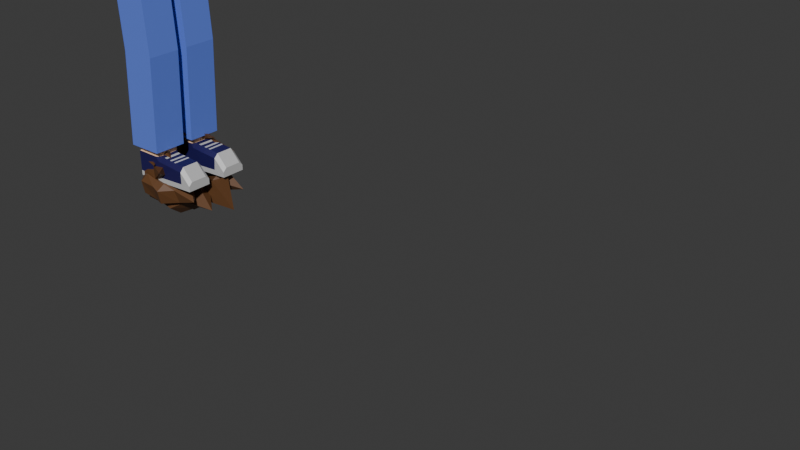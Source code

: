 # Source: MAN_animation_jump.blend  (saved by Blender 4.1.24; exported with 4.5.12 LTS)
import bpy
from mathutils import Matrix  # noqa: F401  (used for matrix-valued properties, if any)

bpy.ops.wm.read_factory_settings(use_empty=True)
scene = bpy.context.scene
scene.name = 'Scene'

# ---- collections
col_collection = bpy.data.collections.new('Collection'); scene.collection.children.link(col_collection)

# ---- images (referenced by path relative to the original .blend; pixels are not part of the script)
import os
ASSET_DIR = os.environ.get("B2B_ASSET_DIR", "")  # directory of the original .blend (textures are referenced by path, not embedded)
HERE = os.path.dirname(os.path.abspath(__file__))  # packed textures are extracted next to this script under _unpacked/

def load_image(name, relpath, width, height, colorspace="sRGB"):
    """Load a texture the original file referenced (path relative to the .blend, or extracted next to this script)."""
    p = next((c for c in (os.path.join(HERE, relpath), os.path.join(ASSET_DIR, relpath)) if relpath and os.path.exists(c)), "")
    if p:
        img = bpy.data.images.load(p, check_existing=True)
        img.name = name
    else:  # same state as the original file: an image datablock whose file is absent (Cycles renders it pink)
        img = bpy.data.images.new(name, width, height)
        img.source = "FILE"
        img.filepath = "//" + (relpath or name)
    img.colorspace_settings.name = colorspace
    return img
img_frame_3_png = load_image('Frame 3.png', 'textures/Frame 3.png', 1024, 1024, 'sRGB')

# ---- materials (node trees are filled in below, after node groups)
mat_material_001 = bpy.data.materials.new('Material.001')
mat_material_001.use_transparent_shadow = False
mat_material_002 = bpy.data.materials.new('Material.002')
mat_material_002.use_transparent_shadow = False
mat_material_003 = bpy.data.materials.new('Material.003')
mat_material_003.use_transparent_shadow = False
mat_material_004 = bpy.data.materials.new('Material.004')
mat_material_004.use_transparent_shadow = False
mat_material_005 = bpy.data.materials.new('Material.005')
mat_material_005.use_transparent_shadow = False
mat_material_006 = bpy.data.materials.new('Material.006')
mat_material_006.use_transparent_shadow = False
mat_material_011 = bpy.data.materials.new('Material.011')
mat_material_011.use_transparent_shadow = False

# ---- material node trees
mat_material_001.use_nodes = True; mat_material_001.node_tree.nodes.clear()
_N = mat_material_001.node_tree.nodes; _L = mat_material_001.node_tree.links
n0 = _N.new('ShaderNodeBsdfPrincipled'); n0.name = 'Principled BSDF'; n0.location = (10, 300)
n0.inputs[0].default_value = (0.8902, 0.619, 0.4024, 1.0)
n1 = _N.new('ShaderNodeOutputMaterial'); n1.name = 'Material Output'; n1.location = (300, 300)
_L.new(n0.outputs[0], n1.inputs[0])
n1.is_active_output = True
mat_material_002.use_nodes = True; mat_material_002.node_tree.nodes.clear()
_N = mat_material_002.node_tree.nodes; _L = mat_material_002.node_tree.links
n0 = _N.new('ShaderNodeBsdfPrincipled'); n0.name = 'Principled BSDF'; n0.location = (10, 300)
n0.inputs[0].default_value = (0.4291, 0.567, 0.6769, 1.0)
n1 = _N.new('ShaderNodeOutputMaterial'); n1.name = 'Material Output'; n1.location = (300, 300)
_L.new(n0.outputs[0], n1.inputs[0])
n1.is_active_output = True
mat_material_003.use_nodes = True; mat_material_003.node_tree.nodes.clear()
_N = mat_material_003.node_tree.nodes; _L = mat_material_003.node_tree.links
n0 = _N.new('ShaderNodeBsdfPrincipled'); n0.name = 'Principled BSDF'; n0.location = (10, 300)
n0.inputs[0].default_value = (0.1299, 0.2204, 0.8004, 1.0)
n1 = _N.new('ShaderNodeOutputMaterial'); n1.name = 'Material Output'; n1.location = (300, 300)
_L.new(n0.outputs[0], n1.inputs[0])
n1.is_active_output = True
mat_material_004.use_nodes = True; mat_material_004.node_tree.nodes.clear()
_N = mat_material_004.node_tree.nodes; _L = mat_material_004.node_tree.links
n0 = _N.new('ShaderNodeBsdfPrincipled'); n0.name = 'Principled BSDF'; n0.location = (10, 300)
n0.inputs[0].default_value = (0.01399, 0.01061, 0.09426, 1.0)
n1 = _N.new('ShaderNodeOutputMaterial'); n1.name = 'Material Output'; n1.location = (300, 300)
_L.new(n0.outputs[0], n1.inputs[0])
n1.is_active_output = True
mat_material_005.use_nodes = True; mat_material_005.node_tree.nodes.clear()
_N = mat_material_005.node_tree.nodes; _L = mat_material_005.node_tree.links
n0 = _N.new('ShaderNodeBsdfPrincipled'); n0.name = 'Principled BSDF'; n0.location = (10, 300)
n0.inputs[0].default_value = (0.5826, 0.5826, 0.5826, 1.0)
n1 = _N.new('ShaderNodeOutputMaterial'); n1.name = 'Material Output'; n1.location = (300, 300)
_L.new(n0.outputs[0], n1.inputs[0])
n1.is_active_output = True
mat_material_006.use_nodes = True; mat_material_006.node_tree.nodes.clear()
_N = mat_material_006.node_tree.nodes; _L = mat_material_006.node_tree.links
n0 = _N.new('ShaderNodeBsdfPrincipled'); n0.name = 'Principled BSDF'; n0.location = (10, 300)
n0.inputs[0].default_value = (0.1254, 0.05323, 0.01865, 1.0)
n1 = _N.new('ShaderNodeOutputMaterial'); n1.name = 'Material Output'; n1.location = (300, 300)
_L.new(n0.outputs[0], n1.inputs[0])
n1.is_active_output = True
mat_material_011.use_nodes = True; mat_material_011.node_tree.nodes.clear()
_N = mat_material_011.node_tree.nodes; _L = mat_material_011.node_tree.links
n0 = _N.new('ShaderNodeBsdfPrincipled'); n0.name = 'Principled BSDF'; n0.location = (10, 300)
n1 = _N.new('ShaderNodeOutputMaterial'); n1.name = 'Material Output'; n1.location = (300, 300)
n2 = _N.new('ShaderNodeTexImage'); n2.name = 'Image Texture'; n2.location = (-280, 275)
n2.image = img_frame_3_png
_L.new(n0.outputs[0], n1.inputs[0])
_L.new(n2.outputs[0], n0.inputs[0])
n1.is_active_output = True

# ---- world
world_world = bpy.data.worlds.new('World'); scene.world = world_world
world_world.use_nodes = True; world_world.node_tree.nodes.clear()
_N = world_world.node_tree.nodes; _L = world_world.node_tree.links
n0 = _N.new('ShaderNodeOutputWorld'); n0.name = 'World Output'; n0.location = (300, 300)
n1 = _N.new('ShaderNodeBackground'); n1.name = 'Background'; n1.location = (10, 300)
n1.inputs[0].default_value = (0.05088, 0.05088, 0.05088, 1.0)
_L.new(n1.outputs[0], n0.inputs[0])
n0.is_active_output = True
world_world.color = (0.05088, 0.05088, 0.05088)
world_world.use_sun_shadow = False
world_world.sun_shadow_jitter_overblur = 0.0

# ---- meshes
me_cube_002 = bpy.data.meshes.new('Cube.002')
me_cube_002.from_pydata([(-0.2144, 0.3958, -0.7635), (-0.1935, 0.3492, 0.496), (0.2144, 0.3958, -0.7635), (0.1948, 0.3492, 0.496), (-0.2144, 0.0, -0.7635), (-0.2144, 0.0, 0.5279), (0.2144, 0.0, -0.7635), (0.2144, 0.0, 0.4695), (-0.1935, 0.3492, 0.1211), (0.1948, 0.3492, 0.1211), (0.2144, 0.0, 0.1139), (-0.2144, 0.0, 0.1139), (-0.09152, 0.6578, 0.2401), (0.1326, 0.6578, 0.2401), (-0.09152, 0.5429, 0.06493), (0.1326, 0.5429, 0.06493), (-0.2117, 0.7589, 0.282), (0.2131, 0.7589, 0.282), (-0.2117, 0.5338, -0.06098), (0.2131, 0.5338, -0.06098), (-0.1238, 0.9413, 0.07544), (0.1238, 0.9413, 0.07544), (-0.1238, 0.8144, -0.118), (0.1238, 0.8144, -0.118), (-0.1002, 1.402, -0.2229), (0.1002, 1.402, -0.2229), (-0.1002, 1.3, -0.3796), (0.1002, 1.3, -0.3796), (-0.06416, 1.529, -0.3062), (0.06416, 1.529, -0.3062), (-0.06416, 1.427, -0.4628), (0.06416, 1.427, -0.4628), (-0.07226, 1.697, -0.3761), (0.07226, 1.697, -0.3761), (-0.07226, 1.565, -0.5761), (0.07226, 1.565, -0.5761), (-0.06173, 1.784, -0.4688), (0.06173, 1.784, -0.4688), (-0.06173, 1.685, -0.6195), (0.06173, 1.685, -0.6195), (-0.07249, 1.598, -0.196), (0.07249, 1.598, -0.196), (-0.04641, 1.689, -0.2563), (0.04641, 1.689, -0.2563), (0.1646, 0.3498, -0.6608), (-0.1646, 0.3498, -0.6608), (0.1646, 0.04597, -0.6608), (-0.1646, 0.04597, -0.6608), (0.2084, 0.3498, -1.33), (-0.1209, 0.3498, -1.33), (0.2084, 0.04597, -1.33), (-0.1209, 0.04597, -1.33), (0.1187, 0.3039, -2.211), (-0.1187, 0.3039, -2.211), (0.1187, 0.09185, -2.211), (-0.1187, 0.09185, -2.211), (-0.2144, 0.1461, 0.5279), (0.2144, 0.1461, -0.7635), (-0.2144, 0.1461, -0.7635), (0.2144, 0.1044, 0.4695), (0.2144, 0.1461, 0.1139), (-0.2144, 0.1461, 0.1139), (0.1646, 0.1581, -0.6608), (-0.1646, 0.1581, -0.6608), (0.2084, 0.1581, -1.33), (-0.1209, 0.1581, -1.33), (0.1187, 0.1581, -2.211), (-0.1187, 0.1581, -2.211), (0.09375, 0.1461, 0.6941), (0.1166, 0.1121, 1.268), (-0.06034, 0.1121, 1.271), (0.1166, 0.0, 1.268), (-0.06034, 0.0, 1.271), (0.01502, 0.0, 1.298), (0.005341, 0.264, 1.162), (-0.2041, 0.0, 1.191), (0.2472, 0.0, 1.172), (-0.1817, 0.1274, 1.18), (0.2706, 0.1461, 0.8946), (-0.2369, 0.1461, 0.9184), (0.2706, 0.0, 0.8946), (-0.2369, 0.0, 0.9184), (0.01502, 0.1799, 1.27), (-0.005602, 0.2806, 0.9091), (-0.008792, 0.2279, 0.7039), (0.2472, 0.1337, 1.172), (0.0, 0.1461, 0.5279), (-0.09375, 0.1461, 0.6941), (0.09375, 0.0, 0.5279), (-0.09375, 0.0, 0.5279), (-0.09375, 0.1461, 0.5279), (0.09375, 0.1461, 0.5279), (0.0, 0.1461, 0.6941), (-0.09375, 0.0, 0.6941), (0.09375, 0.0, 0.6941), (-0.1795, 0.0, 0.7343), (0.2674, 0.0, 0.6221), (-0.1795, 0.1461, 0.7343), (0.2674, 0.1461, 0.6602), (-0.2279, 0.3602, -0.2694), (0.2279, 0.3602, -0.2694), (0.2279, 0.0, -0.2694), (-0.2279, 0.0, -0.2694), (-0.2279, 0.1518, -0.2694), (0.2279, 0.1518, -0.2694), (0.1646, 0.1581, -2.211), (0.1646, 0.3498, -2.211), (-0.1646, 0.1581, -2.211), (-0.1646, 0.04597, -2.211), (0.1646, 0.04597, -2.211), (-0.1646, 0.3498, -2.211), (0.1187, 0.1581, -2.267), (-0.1187, 0.1581, -2.267), (0.1187, 0.3039, -2.267), (-0.1187, 0.09185, -2.267), (0.1187, 0.09185, -2.267), (-0.1187, 0.3039, -2.267), (0.1275, 0.1562, -2.267), (-0.1275, 0.1562, -2.267), (-0.1275, 0.08497, -2.267), (-0.1275, 0.3128, -2.267), (0.1275, 0.1562, -2.509), (-0.1275, 0.1562, -2.509), (0.1275, 0.3128, -2.509), (-0.1275, 0.08497, -2.509), (0.1275, 0.08497, -2.509), (-0.1275, 0.3128, -2.509), (0.5213, 0.08497, -2.489), (0.5213, 0.1562, -2.489), (0.5213, 0.3128, -2.489), (0.4173, 0.1562, -2.291), (0.5213, 0.1562, -2.404), (0.1275, 0.08497, -2.462), (0.1275, 0.3128, -2.462), (-0.1275, 0.08497, -2.462), (-0.1275, 0.3128, -2.462), (-0.1275, 0.1562, -2.462), (0.5213, 0.3128, -2.438), (0.5213, 0.08497, -2.438), (0.5213, 0.1562, -2.438), (0.4019, 0.08497, -2.446), (0.4174, 0.3128, -2.444), (0.1275, 0.2772, -2.267), (0.1275, 0.3128, -2.308), (0.09202, 0.3128, -2.267), (0.1188, 0.3039, -2.267), (0.1275, 0.08497, -2.307), (0.1275, 0.1205, -2.267), (0.1188, 0.09183, -2.267), (0.09202, 0.08497, -2.267), (0.5213, 0.1205, -2.404), (0.5213, 0.08497, -2.438), (0.4173, 0.1205, -2.291), (0.4133, 0.08497, -2.331), (0.4173, 0.3128, -2.332), (0.4173, 0.2772, -2.291), (0.5213, 0.3128, -2.438), (0.5213, 0.2772, -2.404), (0.3184, 0.1562, -2.283), (0.2977, 0.1562, -2.281), (0.2668, 0.1562, -2.279), (0.2422, 0.1562, -2.277), (0.2013, 0.1562, -2.274), (0.1701, 0.1562, -2.271), (0.1727, 0.2772, -2.271), (0.203, 0.2772, -2.274), (0.2424, 0.2772, -2.277), (0.2647, 0.2772, -2.279), (0.2954, 0.2772, -2.281), (0.3164, 0.2772, -2.283), (0.319, 0.1205, -2.283), (0.2984, 0.1205, -2.281), (0.2674, 0.1205, -2.279), (0.2421, 0.1205, -2.277), (0.2007, 0.1205, -2.273), (0.1693, 0.1205, -2.271), (-0.2144, -0.3958, -0.7635), (-0.1935, -0.3492, 0.496), (0.2144, -0.3958, -0.7635), (0.1948, -0.3492, 0.496), (-0.1935, -0.3492, 0.1211), (0.1948, -0.3492, 0.1211), (-0.09152, -0.6578, 0.2401), (0.1326, -0.6578, 0.2401), (-0.09152, -0.5429, 0.06493), (0.1326, -0.5429, 0.06493), (-0.2117, -0.7589, 0.282), (0.2131, -0.7589, 0.282), (-0.2117, -0.5338, -0.06098), (0.2131, -0.5338, -0.06098), (-0.1238, -0.9413, 0.07544), (0.1238, -0.9413, 0.07544), (-0.1238, -0.8144, -0.118), (0.1238, -0.8144, -0.118), (-0.1002, -1.402, -0.2229), (0.1002, -1.402, -0.2229), (-0.1002, -1.3, -0.3796), (0.1002, -1.3, -0.3796), (-0.06416, -1.529, -0.3062), (0.06416, -1.529, -0.3062), (-0.06416, -1.427, -0.4628), (0.06416, -1.427, -0.4628), (-0.07226, -1.697, -0.3761), (0.07226, -1.697, -0.3761), (-0.07226, -1.565, -0.5761), (0.07226, -1.565, -0.5761), (-0.06173, -1.784, -0.4688), (0.06173, -1.784, -0.4688), (-0.06173, -1.685, -0.6195), (0.06173, -1.685, -0.6195), (-0.07249, -1.598, -0.196), (0.07249, -1.598, -0.196), (-0.04641, -1.689, -0.2563), (0.04641, -1.689, -0.2563), (0.1646, -0.3498, -0.6608), (-0.1646, -0.3498, -0.6608), (0.1646, -0.04597, -0.6608), (-0.1646, -0.04597, -0.6608), (0.2084, -0.3498, -1.33), (-0.1209, -0.3498, -1.33), (0.2084, -0.04597, -1.33), (-0.1209, -0.04597, -1.33), (0.1187, -0.3039, -2.211), (-0.1187, -0.3039, -2.211), (0.1187, -0.09185, -2.211), (-0.1187, -0.09185, -2.211), (-0.2144, -0.1461, 0.5279), (0.2144, -0.1461, -0.7635), (-0.2144, -0.1461, -0.7635), (0.2144, -0.1044, 0.4695), (0.2144, -0.1461, 0.1139), (-0.2144, -0.1461, 0.1139), (0.1646, -0.1581, -0.6608), (-0.1646, -0.1581, -0.6608), (0.2084, -0.1581, -1.33), (-0.1209, -0.1581, -1.33), (0.1187, -0.1581, -2.211), (-0.1187, -0.1581, -2.211), (0.09375, -0.1461, 0.6941), (0.1166, -0.1121, 1.268), (-0.06034, -0.1121, 1.271), (0.005341, -0.264, 1.162), (-0.1817, -0.1274, 1.18), (0.2706, -0.1461, 0.8946), (-0.2369, -0.1461, 0.9184), (0.01502, -0.1799, 1.27), (-0.005602, -0.2806, 0.9091), (-0.008792, -0.2279, 0.7039), (0.2472, -0.1337, 1.172), (0.0, -0.1461, 0.5279), (-0.09375, -0.1461, 0.6941), (-0.09375, -0.1461, 0.5279), (0.09375, -0.1461, 0.5279), (0.0, -0.1461, 0.6941), (-0.1795, -0.1461, 0.7343), (0.2674, -0.1461, 0.6602), (-0.2279, -0.3602, -0.2694), (0.2279, -0.3602, -0.2694), (-0.2279, -0.1518, -0.2694), (0.2279, -0.1518, -0.2694), (0.1646, -0.1581, -2.211), (0.1646, -0.3498, -2.211), (-0.1646, -0.1581, -2.211), (-0.1646, -0.04597, -2.211), (0.1646, -0.04597, -2.211), (-0.1646, -0.3498, -2.211), (0.1187, -0.1581, -2.267), (-0.1187, -0.1581, -2.267), (0.1187, -0.3039, -2.267), (-0.1187, -0.09185, -2.267), (0.1187, -0.09185, -2.267), (-0.1187, -0.3039, -2.267), (0.1275, -0.1562, -2.267), (-0.1275, -0.1562, -2.267), (-0.1275, -0.08497, -2.267), (-0.1275, -0.3128, -2.267), (0.1275, -0.1562, -2.509), (-0.1275, -0.1562, -2.509), (0.1275, -0.3128, -2.509), (-0.1275, -0.08497, -2.509), (0.1275, -0.08497, -2.509), (-0.1275, -0.3128, -2.509), (0.5213, -0.08497, -2.489), (0.5213, -0.1562, -2.489), (0.5213, -0.3128, -2.489), (0.4173, -0.1562, -2.291), (0.5213, -0.1562, -2.404), (0.1275, -0.08497, -2.462), (0.1275, -0.3128, -2.462), (-0.1275, -0.08497, -2.462), (-0.1275, -0.3128, -2.462), (-0.1275, -0.1562, -2.462), (0.5213, -0.3128, -2.438), (0.5213, -0.08497, -2.438), (0.5213, -0.1562, -2.438), (0.4019, -0.08497, -2.446), (0.4174, -0.3128, -2.444), (0.1275, -0.2772, -2.267), (0.1275, -0.3128, -2.308), (0.09202, -0.3128, -2.267), (0.1188, -0.3039, -2.267), (0.1275, -0.08497, -2.307), (0.1275, -0.1205, -2.267), (0.1188, -0.09183, -2.267), (0.09202, -0.08497, -2.267), (0.5213, -0.1205, -2.404), (0.5213, -0.08497, -2.438), (0.4173, -0.1205, -2.291), (0.4133, -0.08497, -2.331), (0.4173, -0.3128, -2.332), (0.4173, -0.2772, -2.291), (0.5213, -0.3128, -2.438), (0.5213, -0.2772, -2.404), (0.3184, -0.1562, -2.283), (0.2977, -0.1562, -2.281), (0.2668, -0.1562, -2.279), (0.2422, -0.1562, -2.277), (0.2013, -0.1562, -2.274), (0.1701, -0.1562, -2.271), (0.1727, -0.2772, -2.271), (0.203, -0.2772, -2.274), (0.2424, -0.2772, -2.277), (0.2647, -0.2772, -2.279), (0.2954, -0.2772, -2.281), (0.3164, -0.2772, -2.283), (0.319, -0.1205, -2.283), (0.2984, -0.1205, -2.281), (0.2674, -0.1205, -2.279), (0.2421, -0.1205, -2.277), (0.2007, -0.1205, -2.273), (0.1693, -0.1205, -2.271)], [], [(61, 56, 1, 8), (3, 1, 56, 90, 86, 91, 59), (84, 97, 79, 83), (57, 6, 46, 62), (60, 59, 7, 10), (104, 60, 10, 101), (1, 3, 17, 16), (103, 61, 8, 99), (13, 15, 23, 21), (8, 1, 16, 18), (99, 8, 9, 100), (3, 9, 19, 17), (9, 8, 18, 19), (12, 14, 18, 16), (15, 13, 17, 19), (13, 12, 16, 17), (14, 15, 19, 18), (23, 22, 26, 27), (12, 13, 21, 20), (14, 12, 20, 22), (25, 27, 31, 29), (22, 20, 24, 26), (21, 23, 27, 25), (15, 14, 22, 23), (20, 21, 25, 24), (28, 29, 33, 32), (29, 28, 42, 43), (26, 24, 28, 30), (27, 26, 30, 31), (35, 34, 38, 39), (30, 28, 32, 34), (29, 31, 35, 33), (31, 30, 34, 35), (34, 32, 36, 38), (33, 35, 39, 37), (38, 36, 37, 39), (32, 33, 37, 36), (25, 29, 43, 41), (40, 41, 43, 42), (28, 24, 40, 42), (62, 46, 50, 64), (58, 0, 45, 63), (24, 25, 41, 40), (0, 2, 44, 45), (65, 49, 110, 107), (63, 45, 49, 65), (6, 4, 47, 46), (45, 44, 48, 49), (46, 47, 51, 50), (67, 53, 116, 112), (49, 48, 106, 110), (64, 50, 109, 105), (48, 64, 105, 106), (50, 51, 108, 109), (47, 63, 65, 51), (51, 65, 107, 108), (4, 58, 63, 47), (44, 62, 64, 48), (102, 11, 61, 103), (100, 9, 60, 104), (9, 3, 59, 60), (2, 57, 62, 44), (87, 93, 95, 97), (11, 5, 56, 61), (91, 86, 92, 68), (74, 77, 70, 82), (77, 75, 72, 70), (82, 73, 71, 69), (70, 72, 73, 82), (79, 81, 75, 77), (83, 79, 77, 74), (76, 85, 69, 71), (85, 74, 82, 69), (98, 84, 83, 78), (97, 95, 81, 79), (78, 83, 74, 85), (90, 56, 5, 89), (80, 78, 85, 76), (68, 92, 84, 98), (86, 90, 87, 92), (59, 91, 88, 7), (88, 91, 68, 94), (90, 89, 93, 87), (96, 98, 78, 80), (94, 68, 98, 96), (92, 87, 97, 84), (54, 55, 114, 115), (2, 100, 104, 57), (4, 102, 103, 58), (0, 99, 100, 2), (58, 103, 99, 0), (57, 104, 101, 6), (66, 52, 106, 105), (67, 55, 108, 107), (54, 66, 105, 109), (53, 67, 107, 110), (52, 53, 110, 106), (55, 54, 109, 108), (114, 112, 118, 119), (112, 116, 120, 118), (55, 67, 112, 114), (53, 52, 113, 116), (66, 54, 115, 111), (52, 66, 111, 113), (123, 133, 141, 137, 129), (113, 111, 117, 142, 145), (146, 149, 119, 134, 132), (120, 144, 143, 133, 135), (153, 140, 138, 151), (122, 121, 125, 124), (126, 123, 121, 122), (132, 134, 124, 125), (136, 135, 126, 122), (134, 136, 122, 124), (135, 133, 123, 126), (116, 113, 145, 144, 120), (146, 132, 140, 153), (125, 121, 128, 127), (121, 123, 129, 128), (137, 141, 154, 156), (156, 157, 131, 139, 137), (131, 150, 151, 138, 139), (111, 115, 148, 147, 117), (154, 141, 133, 143), (119, 118, 136, 134), (118, 120, 135, 136), (115, 114, 119, 149, 148), (131, 157, 155, 130), (138, 140, 132, 125, 127), (137, 139, 128, 129), (139, 138, 127, 128), (117, 147, 175, 163), (150, 131, 130, 152), (142, 143, 144, 145), (146, 147, 148, 149), (156, 154, 155, 157), (153, 151, 150, 152), (152, 170, 171, 172, 173, 174, 175, 147, 146, 153), (154, 143, 142, 164, 165, 166, 167, 168, 169, 155), (142, 117, 163, 164), (163, 175, 174, 162), (162, 174, 173, 161), (161, 173, 172, 160), (160, 172, 171, 159), (159, 171, 170, 158), (158, 170, 152, 130), (164, 163, 162, 165), (165, 162, 161, 166), (166, 161, 160, 167), (167, 160, 159, 168), (168, 159, 158, 169), (169, 158, 130, 155), (231, 180, 177, 226), (179, 229, 252, 249, 251, 226, 177), (247, 246, 244, 254), (227, 232, 216, 6), (230, 10, 7, 229), (259, 101, 10, 230), (177, 186, 187, 179), (258, 256, 180, 231), (183, 191, 193, 185), (180, 188, 186, 177), (256, 257, 181, 180), (179, 187, 189, 181), (181, 189, 188, 180), (182, 186, 188, 184), (185, 189, 187, 183), (183, 187, 186, 182), (184, 188, 189, 185), (193, 197, 196, 192), (182, 190, 191, 183), (184, 192, 190, 182), (195, 199, 201, 197), (192, 196, 194, 190), (191, 195, 197, 193), (185, 193, 192, 184), (190, 194, 195, 191), (198, 202, 203, 199), (199, 213, 212, 198), (196, 200, 198, 194), (197, 201, 200, 196), (205, 209, 208, 204), (200, 204, 202, 198), (199, 203, 205, 201), (201, 205, 204, 200), (204, 208, 206, 202), (203, 207, 209, 205), (208, 209, 207, 206), (202, 206, 207, 203), (195, 211, 213, 199), (210, 212, 213, 211), (198, 212, 210, 194), (232, 234, 220, 216), (228, 233, 215, 176), (194, 210, 211, 195), (176, 215, 214, 178), (235, 262, 265, 219), (233, 235, 219, 215), (6, 216, 217, 4), (215, 219, 218, 214), (216, 220, 221, 217), (237, 267, 271, 223), (219, 265, 261, 218), (234, 260, 264, 220), (218, 261, 260, 234), (220, 264, 263, 221), (217, 221, 235, 233), (221, 263, 262, 235), (4, 217, 233, 228), (214, 218, 234, 232), (102, 258, 231, 11), (257, 259, 230, 181), (181, 230, 229, 179), (178, 214, 232, 227), (250, 254, 95, 93), (11, 231, 226, 5), (252, 238, 253, 249), (241, 245, 240, 242), (242, 240, 72, 75), (245, 239, 71, 73), (240, 245, 73, 72), (244, 242, 75, 81), (246, 241, 242, 244), (76, 71, 239, 248), (248, 239, 245, 241), (255, 243, 246, 247), (254, 244, 81, 95), (243, 248, 241, 246), (251, 89, 5, 226), (80, 76, 248, 243), (238, 255, 247, 253), (249, 253, 250, 251), (229, 7, 88, 252), (88, 94, 238, 252), (251, 250, 93, 89), (96, 80, 243, 255), (94, 96, 255, 238), (253, 247, 254, 250), (224, 270, 269, 225), (178, 227, 259, 257), (4, 228, 258, 102), (176, 178, 257, 256), (228, 176, 256, 258), (227, 6, 101, 259), (236, 260, 261, 222), (237, 262, 263, 225), (224, 264, 260, 236), (223, 265, 262, 237), (222, 261, 265, 223), (225, 263, 264, 224), (269, 274, 273, 267), (267, 273, 275, 271), (225, 269, 267, 237), (223, 271, 268, 222), (236, 266, 270, 224), (222, 268, 266, 236), (278, 284, 292, 296, 288), (268, 300, 297, 272, 266), (301, 287, 289, 274, 304), (275, 290, 288, 298, 299), (308, 306, 293, 295), (277, 279, 280, 276), (281, 277, 276, 278), (287, 280, 279, 289), (291, 277, 281, 290), (289, 279, 277, 291), (290, 281, 278, 288), (271, 275, 299, 300, 268), (301, 308, 295, 287), (280, 282, 283, 276), (276, 283, 284, 278), (292, 311, 309, 296), (311, 292, 294, 286, 312), (286, 294, 293, 306, 305), (266, 272, 302, 303, 270), (309, 298, 288, 296), (274, 289, 291, 273), (273, 291, 290, 275), (270, 303, 304, 274, 269), (286, 285, 310, 312), (293, 282, 280, 287, 295), (292, 284, 283, 294), (294, 283, 282, 293), (272, 318, 330, 302), (305, 307, 285, 286), (297, 300, 299, 298), (301, 304, 303, 302), (311, 312, 310, 309), (308, 307, 305, 306), (307, 308, 301, 302, 330, 329, 328, 327, 326, 325), (309, 310, 324, 323, 322, 321, 320, 319, 297, 298), (297, 319, 318, 272), (318, 317, 329, 330), (317, 316, 328, 329), (316, 315, 327, 328), (315, 314, 326, 327), (314, 313, 325, 326), (313, 285, 307, 325), (319, 320, 317, 318), (320, 321, 316, 317), (321, 322, 315, 316), (322, 323, 314, 315), (323, 324, 313, 314), (324, 310, 285, 313)])
me_cube_002.polygons.foreach_set('material_index', [1, 1, 5, 1, 1, 1, 1, 1, 0, 1, 1, 1, 1, 1, 1, 1, 1, 0, 0, 0, 0, 0, 0, 0, 0, 0, 0, 0, 0, 0, 0, 0, 0, 0, 0, 0, 0, 0, 0, 0, 2, 1, 0, 1, 2, 2, 1, 2, 2, 0, 2, 2, 2, 2, 2, 2, 1, 2, 1, 1, 1, 1, 0, 1, 0, 5, 5, 5, 5, 5, 5, 0, 5, 0, 5, 6, 1, 6, 0, 0, 0, 0, 0, 0, 0, 0, 0, 1, 1, 1, 1, 1, 2, 2, 2, 2, 2, 2, 0, 0, 0, 0, 0, 0, 4, 0, 3, 3, 4, 4, 4, 4, 4, 4, 4, 0, 3, 4, 4, 4, 4, 4, 0, 3, 3, 3, 0, 4, 4, 4, 4, 3, 4, 3, 3, 4, 4, 3, 3, 3, 4, 3, 4, 3, 4, 3, 4, 3, 4, 3, 4, 3, 1, 1, 5, 1, 1, 1, 1, 1, 0, 1, 1, 1, 1, 1, 1, 1, 1, 0, 0, 0, 0, 0, 0, 0, 0, 0, 0, 0, 0, 0, 0, 0, 0, 0, 0, 0, 0, 0, 0, 0, 2, 1, 0, 1, 2, 2, 1, 2, 2, 0, 2, 2, 2, 2, 2, 2, 1, 2, 1, 1, 1, 1, 0, 1, 0, 5, 5, 5, 5, 5, 5, 0, 5, 0, 5, 6, 1, 6, 0, 0, 0, 0, 0, 0, 0, 0, 0, 1, 1, 1, 1, 1, 2, 2, 2, 2, 2, 2, 0, 0, 0, 0, 0, 0, 4, 0, 3, 3, 4, 4, 4, 4, 4, 4, 4, 0, 3, 4, 4, 4, 4, 4, 0, 3, 3, 3, 0, 4, 4, 4, 4, 3, 4, 3, 3, 4, 4, 3, 3, 3, 4, 3, 4, 3, 4, 3, 4, 3, 4, 3, 4, 3])
_uv = me_cube_002.uv_layers.new(name='UVMap')
_uv.uv.foreach_set('vector', [0.527, 0.1711, 0.625, 0.1711, 0.625, 0.25, 0.527, 0.25, 0.625, 0.5, 0.875, 0.5, 0.875, 0.5789, 0.8047, 0.5789, 0.75, 0.5789, 0.6953, 0.5789, 0.625, 0.5789, 0.75, 0.5789, 0.8047, 0.5789, 0.8047, 0.5789, 0.75, 0.5789, 0.375, 0.5789, 0.375, 0.625, 0.375, 0.625, 0.375, 0.5789, 0.527, 0.5789, 0.625, 0.5789, 0.625, 0.625, 0.527, 0.625, 0.451, 0.5789, 0.527, 0.5789, 0.527, 0.625, 0.451, 0.625, 0.875, 0.5, 0.625, 0.5, 0.625, 0.5, 0.875, 0.5, 0.451, 0.1711, 0.527, 0.1711, 0.527, 0.25, 0.451, 0.25, 0.601, 0.4409, 0.5509, 0.4409, 0.5509, 0.4409, 0.601, 0.4409, 0.527, 0.25, 0.625, 0.25, 0.625, 0.25, 0.527, 0.25, 0.451, 0.25, 0.527, 0.25, 0.527, 0.5, 0.451, 0.5, 0.625, 0.5, 0.527, 0.5, 0.527, 0.5, 0.625, 0.5, 0.527, 0.5, 0.527, 0.25, 0.527, 0.25, 0.527, 0.5, 0.601, 0.3091, 0.5509, 0.3091, 0.527, 0.25, 0.625, 0.25, 0.5509, 0.4409, 0.601, 0.4409, 0.625, 0.5, 0.527, 0.5, 0.601, 0.4409, 0.601, 0.3091, 0.625, 0.25, 0.625, 0.5, 0.5509, 0.3091, 0.5509, 0.4409, 0.527, 0.5, 0.527, 0.25, 0.5509, 0.4409, 0.5509, 0.3091, 0.5509, 0.3091, 0.5509, 0.4409, 0.601, 0.3091, 0.601, 0.4409, 0.601, 0.4409, 0.601, 0.3091, 0.5509, 0.3091, 0.601, 0.3091, 0.601, 0.3091, 0.5509, 0.3091, 0.601, 0.4409, 0.5509, 0.4409, 0.5509, 0.4409, 0.601, 0.4409, 0.5509, 0.3091, 0.601, 0.3091, 0.601, 0.3091, 0.5509, 0.3091, 0.601, 0.4409, 0.5509, 0.4409, 0.5509, 0.4409, 0.601, 0.4409, 0.5509, 0.4409, 0.5509, 0.3091, 0.5509, 0.3091, 0.5509, 0.4409, 0.601, 0.3091, 0.601, 0.4409, 0.601, 0.4409, 0.601, 0.3091, 0.601, 0.3091, 0.601, 0.4409, 0.601, 0.4409, 0.601, 0.3091, 0.601, 0.4409, 0.601, 0.3091, 0.601, 0.3091, 0.601, 0.4409, 0.5509, 0.3091, 0.601, 0.3091, 0.601, 0.3091, 0.5509, 0.3091, 0.5509, 0.4409, 0.5509, 0.3091, 0.5509, 0.3091, 0.5509, 0.4409, 0.5509, 0.4409, 0.5509, 0.3091, 0.5509, 0.3091, 0.5509, 0.4409, 0.5509, 0.3091, 0.601, 0.3091, 0.601, 0.3091, 0.5509, 0.3091, 0.601, 0.4409, 0.5509, 0.4409, 0.5509, 0.4409, 0.601, 0.4409, 0.5509, 0.4409, 0.5509, 0.3091, 0.5509, 0.3091, 0.5509, 0.4409, 0.5509, 0.3091, 0.601, 0.3091, 0.601, 0.3091, 0.5509, 0.3091, 0.601, 0.4409, 0.5509, 0.4409, 0.5509, 0.4409, 0.601, 0.4409, 0.5509, 0.3091, 0.601, 0.3091, 0.601, 0.4409, 0.5509, 0.4409, 0.601, 0.3091, 0.601, 0.4409, 0.601, 0.4409, 0.601, 0.3091, 0.601, 0.4409, 0.601, 0.4409, 0.601, 0.4409, 0.601, 0.4409, 0.601, 0.3091, 0.601, 0.4409, 0.601, 0.4409, 0.601, 0.3091, 0.601, 0.3091, 0.601, 0.3091, 0.601, 0.3091, 0.601, 0.3091, 0.375, 0.5789, 0.375, 0.625, 0.375, 0.625, 0.375, 0.5789, 0.375, 0.1711, 0.375, 0.25, 0.375, 0.25, 0.375, 0.1711, 0.601, 0.3091, 0.601, 0.4409, 0.601, 0.4409, 0.601, 0.3091, 0.375, 0.25, 0.375, 0.5, 0.375, 0.5, 0.375, 0.25, 0.375, 0.1711, 0.375, 0.25, 0.375, 0.25, 0.375, 0.1711, 0.375, 0.1711, 0.375, 0.25, 0.375, 0.25, 0.375, 0.1711, 0.0, 0.0, 0.0, 0.0, 0.0, 0.0, 0.0, 0.0, 0.375, 0.25, 0.375, 0.5, 0.375, 0.5, 0.375, 0.25, 0.0, 0.0, 0.0, 0.0, 0.0, 0.0, 0.0, 0.0, 0.1598, 0.5789, 0.1598, 0.5189, 0.1598, 0.5189, 0.1598, 0.5789, 0.375, 0.25, 0.375, 0.5, 0.375, 0.5, 0.375, 0.25, 0.375, 0.5789, 0.375, 0.625, 0.375, 0.625, 0.375, 0.5789, 0.375, 0.5, 0.375, 0.5789, 0.375, 0.5789, 0.375, 0.5, 0.0, 0.0, 0.0, 0.0, 0.0, 0.0, 0.0, 0.0, 0.375, 0.125, 0.375, 0.1711, 0.375, 0.1711, 0.375, 0.125, 0.375, 0.125, 0.375, 0.1711, 0.375, 0.1711, 0.375, 0.125, 0.375, 0.125, 0.375, 0.1711, 0.375, 0.1711, 0.375, 0.125, 0.375, 0.5, 0.375, 0.5789, 0.375, 0.5789, 0.375, 0.5, 0.451, 0.125, 0.527, 0.125, 0.527, 0.1711, 0.451, 0.1711, 0.451, 0.5, 0.527, 0.5, 0.527, 0.5789, 0.451, 0.5789, 0.527, 0.5, 0.625, 0.5, 0.625, 0.5789, 0.527, 0.5789, 0.375, 0.5, 0.375, 0.5789, 0.375, 0.5789, 0.375, 0.5, 0.8047, 0.5789, 0.8047, 0.625, 0.8047, 0.625, 0.8047, 0.5789, 0.527, 0.125, 0.625, 0.125, 0.625, 0.1711, 0.527, 0.1711, 0.6953, 0.5789, 0.75, 0.5789, 0.75, 0.5789, 0.6953, 0.5789, 0.75, 0.5789, 0.8047, 0.5789, 0.8047, 0.5789, 0.75, 0.5789, 0.8047, 0.5789, 0.8047, 0.625, 0.8047, 0.625, 0.8047, 0.5789, 0.75, 0.5789, 0.75, 0.625, 0.6953, 0.625, 0.6953, 0.5789, 0.8047, 0.5789, 0.8047, 0.625, 0.75, 0.625, 0.75, 0.5789, 0.8047, 0.5789, 0.8047, 0.625, 0.8047, 0.625, 0.8047, 0.5789, 0.75, 0.5789, 0.8047, 0.5789, 0.8047, 0.5789, 0.75, 0.5789, 0.6953, 0.625, 0.6953, 0.5789, 0.6953, 0.5789, 0.6953, 0.625, 0.6953, 0.5789, 0.75, 0.5789, 0.75, 0.5789, 0.6953, 0.5789, 0.6953, 0.5789, 0.75, 0.5789, 0.75, 0.5789, 0.6953, 0.5789, 0.8047, 0.5789, 0.8047, 0.625, 0.8047, 0.625, 0.8047, 0.5789, 1.62, 0.4478, 1.795, 0.3278, 1.763, 0.7794, 1.588, 0.8993, 0.8047, 0.5789, 0.875, 0.5789, 0.875, 0.625, 0.8047, 0.625, 0.2849, 0.4277, 0.5729, 0.4248, 0.5711, 0.9338, 0.2831, 0.9367, 0.6953, 0.5789, 0.75, 0.5789, 0.75, 0.5789, 0.6953, 0.5789, 0.75, 0.5789, 0.8047, 0.5789, 0.8047, 0.5789, 0.75, 0.5789, 0.625, 0.5789, 0.6953, 0.5789, 0.6953, 0.625, 0.625, 0.625, 0.6953, 0.625, 0.6953, 0.5789, 0.6953, 0.5789, 0.6953, 0.625, 0.8047, 0.5789, 0.8047, 0.625, 0.8047, 0.625, 0.8047, 0.5789, 0.6953, 0.625, 0.6953, 0.5789, 0.6953, 0.5789, 0.6953, 0.625, 0.6953, 0.625, 0.6953, 0.5789, 0.6953, 0.5789, 0.6953, 0.625, 0.75, 0.5789, 0.8047, 0.5789, 0.8047, 0.5789, 0.75, 0.5789, 0.3402, 0.6061, 0.1598, 0.6061, 0.1598, 0.6061, 0.3402, 0.6061, 0.375, 0.5, 0.451, 0.5, 0.451, 0.5789, 0.375, 0.5789, 0.375, 0.125, 0.451, 0.125, 0.451, 0.1711, 0.375, 0.1711, 0.375, 0.25, 0.451, 0.25, 0.451, 0.5, 0.375, 0.5, 0.375, 0.1711, 0.451, 0.1711, 0.451, 0.25, 0.375, 0.25, 0.375, 0.5789, 0.451, 0.5789, 0.451, 0.625, 0.375, 0.625, 0.3402, 0.5789, 0.3402, 0.5189, 0.375, 0.5, 0.375, 0.5789, 0.1598, 0.5789, 0.1598, 0.6061, 0.125, 0.625, 0.125, 0.5789, 0.3402, 0.6061, 0.3402, 0.5789, 0.375, 0.5789, 0.375, 0.625, 0.1598, 0.5189, 0.1598, 0.5789, 0.125, 0.5789, 0.125, 0.5, 0.3402, 0.5189, 0.1598, 0.5189, 0.125, 0.5, 0.375, 0.5, 0.1598, 0.6061, 0.3402, 0.6061, 0.375, 0.625, 0.125, 0.625, 0.1598, 0.6061, 0.1598, 0.5789, 0.1598, 0.5789, 0.1598, 0.6061, 0.1598, 0.5789, 0.1598, 0.5189, 0.1598, 0.5189, 0.1598, 0.5789, 0.1598, 0.6061, 0.1598, 0.5789, 0.1598, 0.5789, 0.1598, 0.6061, 0.1598, 0.5189, 0.3402, 0.5189, 0.3402, 0.5189, 0.1598, 0.5189, 0.3402, 0.5789, 0.3402, 0.6061, 0.3402, 0.6061, 0.3402, 0.5789, 0.3402, 0.5189, 0.3402, 0.5789, 0.3402, 0.5789, 0.3402, 0.5189, 0.3402, 0.5189, 0.3402, 0.5189, 0.3402, 0.5189, 0.3402, 0.5189, 0.3402, 0.5189, 0.3402, 0.5189, 0.3402, 0.5789, 0.3402, 0.5789, 0.3402, 0.5325, 0.3402, 0.5189, 0.3402, 0.6061, 0.3151, 0.6061, 0.1598, 0.6061, 0.1598, 0.6061, 0.3402, 0.6061, 0.1598, 0.5189, 0.3151, 0.5189, 0.3402, 0.5189, 0.3402, 0.5189, 0.1598, 0.5189, 0.3402, 0.6061, 0.3402, 0.6061, 0.3402, 0.6061, 0.3402, 0.6061, 0.1598, 0.5789, 0.3402, 0.5789, 0.3402, 0.6061, 0.1598, 0.6061, 0.1598, 0.5189, 0.3402, 0.5189, 0.3402, 0.5789, 0.1598, 0.5789, 0.3402, 0.6061, 0.1598, 0.6061, 0.1598, 0.6061, 0.3402, 0.6061, 0.1598, 0.5789, 0.1598, 0.5189, 0.1598, 0.5189, 0.1598, 0.5789, 0.1598, 0.6061, 0.1598, 0.5789, 0.1598, 0.5789, 0.1598, 0.6061, 0.1598, 0.5189, 0.3402, 0.5189, 0.3402, 0.5189, 0.1598, 0.5189, 0.1598, 0.5189, 0.3402, 0.5189, 0.3402, 0.5189, 0.3151, 0.5189, 0.1598, 0.5189, 0.3402, 0.6061, 0.3402, 0.6061, 0.3402, 0.6061, 0.3402, 0.6061, 0.3402, 0.6061, 0.3402, 0.5789, 0.3402, 0.5789, 0.3402, 0.6061, 0.3402, 0.5789, 0.3402, 0.5189, 0.3402, 0.5189, 0.3402, 0.5789, 0.3402, 0.5189, 0.3402, 0.5189, 0.3402, 0.5189, 0.3402, 0.5189, 0.3402, 0.5189, 0.3402, 0.5325, 0.3402, 0.5789, 0.3402, 0.5789, 0.3402, 0.5189, 0.3402, 0.5789, 0.3402, 0.5925, 0.3402, 0.6061, 0.3402, 0.6061, 0.3402, 0.5789, 0.3402, 0.5789, 0.3402, 0.6061, 0.3402, 0.6061, 0.3402, 0.5925, 0.3402, 0.5789, 0.3402, 0.5189, 0.3402, 0.5189, 0.3402, 0.5189, 0.3402, 0.5189, 0.1598, 0.6061, 0.1598, 0.5789, 0.1598, 0.5789, 0.1598, 0.6061, 0.1598, 0.5789, 0.1598, 0.5189, 0.1598, 0.5189, 0.1598, 0.5789, 0.3402, 0.6061, 0.1598, 0.6061, 0.1598, 0.6061, 0.3151, 0.6061, 0.3402, 0.6061, 0.3402, 0.5789, 0.3402, 0.5325, 0.3402, 0.5325, 0.3402, 0.5789, 0.3402, 0.6061, 0.3402, 0.6061, 0.3402, 0.6061, 0.3402, 0.6061, 0.3402, 0.6061, 0.3402, 0.5189, 0.3402, 0.5789, 0.3402, 0.5789, 0.3402, 0.5189, 0.3402, 0.5789, 0.3402, 0.6061, 0.3402, 0.6061, 0.3402, 0.5789, 0.3402, 0.5789, 0.3402, 0.5925, 0.3402, 0.5925, 0.3402, 0.5789, 0.3402, 0.5925, 0.3402, 0.5789, 0.3402, 0.5789, 0.3402, 0.5925, 0.3402, 0.5325, 0.3402, 0.5189, 0.3151, 0.5189, 0.3402, 0.5189, 0.3402, 0.6061, 0.3402, 0.6061, 0.3402, 0.6061, 0.3151, 0.6061, 0.3402, 0.5189, 0.3402, 0.5189, 0.3402, 0.5325, 0.3402, 0.5325, 0.3402, 0.6061, 0.3402, 0.6061, 0.3402, 0.5925, 0.3402, 0.5925, 0.3402, 0.5925, 0.3402, 0.5925, 0.3402, 0.5925, 0.3402, 0.5925, 0.3402, 0.5925, 0.3402, 0.5925, 0.3402, 0.5925, 0.3402, 0.5925, 0.3402, 0.6061, 0.3402, 0.6061, 0.3402, 0.5189, 0.3402, 0.5189, 0.3402, 0.5325, 0.3402, 0.5325, 0.3402, 0.5325, 0.3402, 0.5325, 0.3402, 0.5325, 0.3402, 0.5325, 0.3402, 0.5325, 0.3402, 0.5325, 0.3402, 0.5325, 0.3402, 0.5789, 0.3402, 0.5789, 0.3402, 0.5325, 0.3402, 0.5789, 0.3402, 0.5925, 0.3402, 0.5925, 0.3402, 0.5789, 0.3402, 0.5789, 0.3402, 0.5925, 0.3402, 0.5925, 0.3402, 0.5789, 0.3402, 0.5789, 0.3402, 0.5925, 0.3402, 0.5925, 0.3402, 0.5789, 0.3402, 0.5789, 0.3402, 0.5925, 0.3402, 0.5925, 0.3402, 0.5789, 0.3402, 0.5789, 0.3402, 0.5925, 0.3402, 0.5925, 0.3402, 0.5789, 0.3402, 0.5789, 0.3402, 0.5925, 0.3402, 0.5925, 0.3402, 0.5789, 0.3402, 0.5325, 0.3402, 0.5789, 0.3402, 0.5789, 0.3402, 0.5325, 0.3402, 0.5325, 0.3402, 0.5789, 0.3402, 0.5789, 0.3402, 0.5325, 0.3402, 0.5325, 0.3402, 0.5789, 0.3402, 0.5789, 0.3402, 0.5325, 0.3402, 0.5325, 0.3402, 0.5789, 0.3402, 0.5789, 0.3402, 0.5325, 0.3402, 0.5325, 0.3402, 0.5789, 0.3402, 0.5789, 0.3402, 0.5325, 0.3402, 0.5325, 0.3402, 0.5789, 0.3402, 0.5789, 0.3402, 0.5325, 0.527, 0.1711, 0.527, 0.25, 0.625, 0.25, 0.625, 0.1711, 0.625, 0.5, 0.625, 0.5789, 0.6953, 0.5789, 0.75, 0.5789, 0.8047, 0.5789, 0.875, 0.5789, 0.875, 0.5, 0.75, 0.5789, 0.75, 0.5789, 0.8047, 0.5789, 0.8047, 0.5789, 0.375, 0.5789, 0.375, 0.5789, 0.375, 0.625, 0.375, 0.625, 0.527, 0.5789, 0.527, 0.625, 0.625, 0.625, 0.625, 0.5789, 0.451, 0.5789, 0.451, 0.625, 0.527, 0.625, 0.527, 0.5789, 0.875, 0.5, 0.875, 0.5, 0.625, 0.5, 0.625, 0.5, 0.451, 0.1711, 0.451, 0.25, 0.527, 0.25, 0.527, 0.1711, 0.601, 0.4409, 0.601, 0.4409, 0.5509, 0.4409, 0.5509, 0.4409, 0.527, 0.25, 0.527, 0.25, 0.625, 0.25, 0.625, 0.25, 0.451, 0.25, 0.451, 0.5, 0.527, 0.5, 0.527, 0.25, 0.625, 0.5, 0.625, 0.5, 0.527, 0.5, 0.527, 0.5, 0.527, 0.5, 0.527, 0.5, 0.527, 0.25, 0.527, 0.25, 0.601, 0.3091, 0.625, 0.25, 0.527, 0.25, 0.5509, 0.3091, 0.5509, 0.4409, 0.527, 0.5, 0.625, 0.5, 0.601, 0.4409, 0.601, 0.4409, 0.625, 0.5, 0.625, 0.25, 0.601, 0.3091, 0.5509, 0.3091, 0.527, 0.25, 0.527, 0.5, 0.5509, 0.4409, 0.5509, 0.4409, 0.5509, 0.4409, 0.5509, 0.3091, 0.5509, 0.3091, 0.601, 0.3091, 0.601, 0.3091, 0.601, 0.4409, 0.601, 0.4409, 0.5509, 0.3091, 0.5509, 0.3091, 0.601, 0.3091, 0.601, 0.3091, 0.601, 0.4409, 0.601, 0.4409, 0.5509, 0.4409, 0.5509, 0.4409, 0.5509, 0.3091, 0.5509, 0.3091, 0.601, 0.3091, 0.601, 0.3091, 0.601, 0.4409, 0.601, 0.4409, 0.5509, 0.4409, 0.5509, 0.4409, 0.5509, 0.4409, 0.5509, 0.4409, 0.5509, 0.3091, 0.5509, 0.3091, 0.601, 0.3091, 0.601, 0.3091, 0.601, 0.4409, 0.601, 0.4409, 0.601, 0.3091, 0.601, 0.3091, 0.601, 0.4409, 0.601, 0.4409, 0.601, 0.4409, 0.601, 0.4409, 0.601, 0.3091, 0.601, 0.3091, 0.5509, 0.3091, 0.5509, 0.3091, 0.601, 0.3091, 0.601, 0.3091, 0.5509, 0.4409, 0.5509, 0.4409, 0.5509, 0.3091, 0.5509, 0.3091, 0.5509, 0.4409, 0.5509, 0.4409, 0.5509, 0.3091, 0.5509, 0.3091, 0.5509, 0.3091, 0.5509, 0.3091, 0.601, 0.3091, 0.601, 0.3091, 0.601, 0.4409, 0.601, 0.4409, 0.5509, 0.4409, 0.5509, 0.4409, 0.5509, 0.4409, 0.5509, 0.4409, 0.5509, 0.3091, 0.5509, 0.3091, 0.5509, 0.3091, 0.5509, 0.3091, 0.601, 0.3091, 0.601, 0.3091, 0.601, 0.4409, 0.601, 0.4409, 0.5509, 0.4409, 0.5509, 0.4409, 0.5509, 0.3091, 0.5509, 0.4409, 0.601, 0.4409, 0.601, 0.3091, 0.601, 0.3091, 0.601, 0.3091, 0.601, 0.4409, 0.601, 0.4409, 0.601, 0.4409, 0.601, 0.4409, 0.601, 0.4409, 0.601, 0.4409, 0.601, 0.3091, 0.601, 0.3091, 0.601, 0.4409, 0.601, 0.4409, 0.601, 0.3091, 0.601, 0.3091, 0.601, 0.3091, 0.601, 0.3091, 0.375, 0.5789, 0.375, 0.5789, 0.375, 0.625, 0.375, 0.625, 0.375, 0.1711, 0.375, 0.1711, 0.375, 0.25, 0.375, 0.25, 0.601, 0.3091, 0.601, 0.3091, 0.601, 0.4409, 0.601, 0.4409, 0.375, 0.25, 0.375, 0.25, 0.375, 0.5, 0.375, 0.5, 0.375, 0.1711, 0.375, 0.1711, 0.375, 0.25, 0.375, 0.25, 0.375, 0.1711, 0.375, 0.1711, 0.375, 0.25, 0.375, 0.25, 0.0, 0.0, 0.0, 0.0, 0.0, 0.0, 0.0, 0.0, 0.375, 0.25, 0.375, 0.25, 0.375, 0.5, 0.375, 0.5, 0.0, 0.0, 0.0, 0.0, 0.0, 0.0, 0.0, 0.0, 0.1598, 0.5789, 0.1598, 0.5789, 0.1598, 0.5189, 0.1598, 0.5189, 0.375, 0.25, 0.375, 0.25, 0.375, 0.5, 0.375, 0.5, 0.375, 0.5789, 0.375, 0.5789, 0.375, 0.625, 0.375, 0.625, 0.375, 0.5, 0.375, 0.5, 0.375, 0.5789, 0.375, 0.5789, 0.0, 0.0, 0.0, 0.0, 0.0, 0.0, 0.0, 0.0, 0.375, 0.125, 0.375, 0.125, 0.375, 0.1711, 0.375, 0.1711, 0.375, 0.125, 0.375, 0.125, 0.375, 0.1711, 0.375, 0.1711, 0.375, 0.125, 0.375, 0.125, 0.375, 0.1711, 0.375, 0.1711, 0.375, 0.5, 0.375, 0.5, 0.375, 0.5789, 0.375, 0.5789, 0.451, 0.125, 0.451, 0.1711, 0.527, 0.1711, 0.527, 0.125, 0.451, 0.5, 0.451, 0.5789, 0.527, 0.5789, 0.527, 0.5, 0.527, 0.5, 0.527, 0.5789, 0.625, 0.5789, 0.625, 0.5, 0.375, 0.5, 0.375, 0.5, 0.375, 0.5789, 0.375, 0.5789, 0.8047, 0.5789, 0.8047, 0.5789, 0.8047, 0.625, 0.8047, 0.625, 0.527, 0.125, 0.527, 0.1711, 0.625, 0.1711, 0.625, 0.125, 0.6953, 0.5789, 0.6953, 0.5789, 0.75, 0.5789, 0.75, 0.5789, 0.75, 0.5789, 0.75, 0.5789, 0.8047, 0.5789, 0.8047, 0.5789, 0.8047, 0.5789, 0.8047, 0.5789, 0.8047, 0.625, 0.8047, 0.625, 0.75, 0.5789, 0.6953, 0.5789, 0.6953, 0.625, 0.75, 0.625, 0.8047, 0.5789, 0.75, 0.5789, 0.75, 0.625, 0.8047, 0.625, 0.8047, 0.5789, 0.8047, 0.5789, 0.8047, 0.625, 0.8047, 0.625, 0.75, 0.5789, 0.75, 0.5789, 0.8047, 0.5789, 0.8047, 0.5789, 0.6953, 0.625, 0.6953, 0.625, 0.6953, 0.5789, 0.6953, 0.5789, 0.6953, 0.5789, 0.6953, 0.5789, 0.75, 0.5789, 0.75, 0.5789, 0.6953, 0.5789, 0.6953, 0.5789, 0.75, 0.5789, 0.75, 0.5789, 0.8047, 0.5789, 0.8047, 0.5789, 0.8047, 0.625, 0.8047, 0.625, 1.62, 0.4478, 1.588, 0.8993, 1.763, 0.7794, 1.795, 0.3278, 0.8047, 0.5789, 0.8047, 0.625, 0.875, 0.625, 0.875, 0.5789, 0.2849, 0.4277, 0.2831, 0.9367, 0.5711, 0.9338, 0.5729, 0.4248, 0.6953, 0.5789, 0.6953, 0.5789, 0.75, 0.5789, 0.75, 0.5789, 0.75, 0.5789, 0.75, 0.5789, 0.8047, 0.5789, 0.8047, 0.5789, 0.625, 0.5789, 0.625, 0.625, 0.6953, 0.625, 0.6953, 0.5789, 0.6953, 0.625, 0.6953, 0.625, 0.6953, 0.5789, 0.6953, 0.5789, 0.8047, 0.5789, 0.8047, 0.5789, 0.8047, 0.625, 0.8047, 0.625, 0.6953, 0.625, 0.6953, 0.625, 0.6953, 0.5789, 0.6953, 0.5789, 0.6953, 0.625, 0.6953, 0.625, 0.6953, 0.5789, 0.6953, 0.5789, 0.75, 0.5789, 0.75, 0.5789, 0.8047, 0.5789, 0.8047, 0.5789, 0.3402, 0.6061, 0.3402, 0.6061, 0.1598, 0.6061, 0.1598, 0.6061, 0.375, 0.5, 0.375, 0.5789, 0.451, 0.5789, 0.451, 0.5, 0.375, 0.125, 0.375, 0.1711, 0.451, 0.1711, 0.451, 0.125, 0.375, 0.25, 0.375, 0.5, 0.451, 0.5, 0.451, 0.25, 0.375, 0.1711, 0.375, 0.25, 0.451, 0.25, 0.451, 0.1711, 0.375, 0.5789, 0.375, 0.625, 0.451, 0.625, 0.451, 0.5789, 0.3402, 0.5789, 0.375, 0.5789, 0.375, 0.5, 0.3402, 0.5189, 0.1598, 0.5789, 0.125, 0.5789, 0.125, 0.625, 0.1598, 0.6061, 0.3402, 0.6061, 0.375, 0.625, 0.375, 0.5789, 0.3402, 0.5789, 0.1598, 0.5189, 0.125, 0.5, 0.125, 0.5789, 0.1598, 0.5789, 0.3402, 0.5189, 0.375, 0.5, 0.125, 0.5, 0.1598, 0.5189, 0.1598, 0.6061, 0.125, 0.625, 0.375, 0.625, 0.3402, 0.6061, 0.1598, 0.6061, 0.1598, 0.6061, 0.1598, 0.5789, 0.1598, 0.5789, 0.1598, 0.5789, 0.1598, 0.5789, 0.1598, 0.5189, 0.1598, 0.5189, 0.1598, 0.6061, 0.1598, 0.6061, 0.1598, 0.5789, 0.1598, 0.5789, 0.1598, 0.5189, 0.1598, 0.5189, 0.3402, 0.5189, 0.3402, 0.5189, 0.3402, 0.5789, 0.3402, 0.5789, 0.3402, 0.6061, 0.3402, 0.6061, 0.3402, 0.5189, 0.3402, 0.5189, 0.3402, 0.5789, 0.3402, 0.5789, 0.3402, 0.5189, 0.3402, 0.5189, 0.3402, 0.5189, 0.3402, 0.5189, 0.3402, 0.5189, 0.3402, 0.5189, 0.3402, 0.5189, 0.3402, 0.5325, 0.3402, 0.5789, 0.3402, 0.5789, 0.3402, 0.6061, 0.3402, 0.6061, 0.1598, 0.6061, 0.1598, 0.6061, 0.3151, 0.6061, 0.1598, 0.5189, 0.1598, 0.5189, 0.3402, 0.5189, 0.3402, 0.5189, 0.3151, 0.5189, 0.3402, 0.6061, 0.3402, 0.6061, 0.3402, 0.6061, 0.3402, 0.6061, 0.1598, 0.5789, 0.1598, 0.6061, 0.3402, 0.6061, 0.3402, 0.5789, 0.1598, 0.5189, 0.1598, 0.5789, 0.3402, 0.5789, 0.3402, 0.5189, 0.3402, 0.6061, 0.3402, 0.6061, 0.1598, 0.6061, 0.1598, 0.6061, 0.1598, 0.5789, 0.1598, 0.5789, 0.1598, 0.5189, 0.1598, 0.5189, 0.1598, 0.6061, 0.1598, 0.6061, 0.1598, 0.5789, 0.1598, 0.5789, 0.1598, 0.5189, 0.1598, 0.5189, 0.3402, 0.5189, 0.3402, 0.5189, 0.1598, 0.5189, 0.1598, 0.5189, 0.3151, 0.5189, 0.3402, 0.5189, 0.3402, 0.5189, 0.3402, 0.6061, 0.3402, 0.6061, 0.3402, 0.6061, 0.3402, 0.6061, 0.3402, 0.6061, 0.3402, 0.6061, 0.3402, 0.5789, 0.3402, 0.5789, 0.3402, 0.5789, 0.3402, 0.5789, 0.3402, 0.5189, 0.3402, 0.5189, 0.3402, 0.5189, 0.3402, 0.5189, 0.3402, 0.5189, 0.3402, 0.5189, 0.3402, 0.5189, 0.3402, 0.5189, 0.3402, 0.5789, 0.3402, 0.5789, 0.3402, 0.5325, 0.3402, 0.5789, 0.3402, 0.5789, 0.3402, 0.6061, 0.3402, 0.6061, 0.3402, 0.5925, 0.3402, 0.5789, 0.3402, 0.5789, 0.3402, 0.5925, 0.3402, 0.6061, 0.3402, 0.6061, 0.3402, 0.5189, 0.3402, 0.5189, 0.3402, 0.5189, 0.3402, 0.5189, 0.1598, 0.6061, 0.1598, 0.6061, 0.1598, 0.5789, 0.1598, 0.5789, 0.1598, 0.5789, 0.1598, 0.5789, 0.1598, 0.5189, 0.1598, 0.5189, 0.3402, 0.6061, 0.3402, 0.6061, 0.3151, 0.6061, 0.1598, 0.6061, 0.1598, 0.6061, 0.3402, 0.5789, 0.3402, 0.5789, 0.3402, 0.5325, 0.3402, 0.5325, 0.3402, 0.6061, 0.3402, 0.6061, 0.3402, 0.6061, 0.3402, 0.6061, 0.3402, 0.6061, 0.3402, 0.5189, 0.3402, 0.5189, 0.3402, 0.5789, 0.3402, 0.5789, 0.3402, 0.5789, 0.3402, 0.5789, 0.3402, 0.6061, 0.3402, 0.6061, 0.3402, 0.5789, 0.3402, 0.5789, 0.3402, 0.5925, 0.3402, 0.5925, 0.3402, 0.5925, 0.3402, 0.5925, 0.3402, 0.5789, 0.3402, 0.5789, 0.3402, 0.5325, 0.3402, 0.5189, 0.3151, 0.5189, 0.3402, 0.5189, 0.3402, 0.6061, 0.3151, 0.6061, 0.3402, 0.6061, 0.3402, 0.6061, 0.3402, 0.5189, 0.3402, 0.5325, 0.3402, 0.5325, 0.3402, 0.5189, 0.3402, 0.6061, 0.3402, 0.5925, 0.3402, 0.5925, 0.3402, 0.6061, 0.3402, 0.5925, 0.3402, 0.6061, 0.3402, 0.6061, 0.3402, 0.5925, 0.3402, 0.5925, 0.3402, 0.5925, 0.3402, 0.5925, 0.3402, 0.5925, 0.3402, 0.5925, 0.3402, 0.5925, 0.3402, 0.5189, 0.3402, 0.5325, 0.3402, 0.5325, 0.3402, 0.5325, 0.3402, 0.5325, 0.3402, 0.5325, 0.3402, 0.5325, 0.3402, 0.5325, 0.3402, 0.5325, 0.3402, 0.5189, 0.3402, 0.5325, 0.3402, 0.5325, 0.3402, 0.5789, 0.3402, 0.5789, 0.3402, 0.5789, 0.3402, 0.5789, 0.3402, 0.5925, 0.3402, 0.5925, 0.3402, 0.5789, 0.3402, 0.5789, 0.3402, 0.5925, 0.3402, 0.5925, 0.3402, 0.5789, 0.3402, 0.5789, 0.3402, 0.5925, 0.3402, 0.5925, 0.3402, 0.5789, 0.3402, 0.5789, 0.3402, 0.5925, 0.3402, 0.5925, 0.3402, 0.5789, 0.3402, 0.5789, 0.3402, 0.5925, 0.3402, 0.5925, 0.3402, 0.5789, 0.3402, 0.5789, 0.3402, 0.5925, 0.3402, 0.5925, 0.3402, 0.5325, 0.3402, 0.5325, 0.3402, 0.5789, 0.3402, 0.5789, 0.3402, 0.5325, 0.3402, 0.5325, 0.3402, 0.5789, 0.3402, 0.5789, 0.3402, 0.5325, 0.3402, 0.5325, 0.3402, 0.5789, 0.3402, 0.5789, 0.3402, 0.5325, 0.3402, 0.5325, 0.3402, 0.5789, 0.3402, 0.5789, 0.3402, 0.5325, 0.3402, 0.5325, 0.3402, 0.5789, 0.3402, 0.5789, 0.3402, 0.5325, 0.3402, 0.5325, 0.3402, 0.5789, 0.3402, 0.5789])
me_cube_002.materials.append(mat_material_001)
me_cube_002.materials.append(mat_material_002)
me_cube_002.materials.append(mat_material_003)
me_cube_002.materials.append(mat_material_004)
me_cube_002.materials.append(mat_material_005)
me_cube_002.materials.append(mat_material_006)
me_cube_002.materials.append(mat_material_011)
me_cube_002.update()
me_cube_004 = bpy.data.meshes.new('Cube.004')
me_cube_004.from_pydata([(0.02399, -0.2415, -0.5932), (0.02399, -0.2415, -0.1101), (0.02399, 0.2415, -0.5932), (0.02399, 0.2415, -0.1101), (0.9094, -1.158, -2.077), (0.4867, 0.3086, -0.6789), (1.019, -0.4801, -1.05), (1.328, -0.5545, -0.496), (0.6299, 0.3258, -0.05691), (0.7331, -1.045, -0.9664), (0.4214, -0.3258, -0.6464), (0.5647, -0.3086, -0.02441), (1.042, -1.119, -0.4124), (-0.0386, -0.4902, -0.4489), (-0.0386, -0.4902, -0.1025), (-0.02109, -0.1443, -0.4489), (-0.02109, -0.1443, -0.1025), (0.7217, -1.548, -1.409), (0.3127, -0.113, -0.5103), (0.6655, -0.6972, -0.7765), (0.8839, -0.7616, -0.3792), (0.4159, -0.1059, -0.06429), (0.4401, -1.091, -0.7165), (0.243, -0.5649, -0.487), (0.3462, -0.5578, -0.04099), (0.6585, -1.156, -0.3192), (0.3088, -1.122, -0.2744), (0.2904, -0.7944, -0.4888), (-0.06644, -1.198, -0.3578), (-0.08492, -0.8701, -0.5721), (0.7136, -1.833, -1.974), (-0.008868, -1.459, -0.6352), (0.1537, -1.521, -1.298), (0.2132, -1.193, -1.694), (-0.01303, -1.1, -1.008), (0.5877, -1.339, -1.082), (0.4677, -1.31, -0.4973), (0.4636, -0.9511, -0.8703), (0.6473, -1.011, -1.478), (-0.05373, -0.4729, -0.1382), (0.1177, -0.3959, -0.1125), (0.1009, -0.3035, -0.2773), (-0.07053, -0.3805, -0.303), (-1.427, 0.4802, -1.392), (-0.7583, 0.2931, -1.427), (-1.019, 1.209, -1.285), (-0.5033, 0.7486, -1.36), (-0.8189, 0.7934, -3.429), (-1.169, 1.255, -1.697), (-0.7189, 1.104, -2.413), (-0.006001, 0.6868, -2.672), (-0.3986, 0.8741, -1.892), (-1.021, 0.4915, -2.34), (-1.464, 0.6266, -1.731), (-0.6931, 0.2454, -1.926), (-0.3078, 0.07398, -2.599), (-1.093, 1.055, -0.5443), (-1.382, 0.4298, -0.5812), (-0.7495, 0.1234, -0.9615), (-0.46, 0.7491, -0.9247), (-0.4112, 0.6304, -0.04487), (-0.6369, 0.1565, -0.0541), (-0.235, -0.05841, -0.3973), (-0.009193, 0.4155, -0.3881), (0.4512, 0.02278, -0.1585), (0.316, -0.2684, -0.1387), (0.4279, -0.3663, -0.3971), (0.5631, -0.07511, -0.4169), (0.5349, -0.3028, -0.6734), (0.5349, -0.3028, -0.1904), (0.05223, -0.2838, -0.6734), (0.05223, -0.2838, -0.1904), (0.9086, 1.019, -2.062), (0.003379, 0.1812, -0.7592), (0.8349, 0.7354, -1.406), (0.9469, 0.9922, -0.8323), (-0.008111, 0.325, -0.1371), (1.396, 0.4322, -1.38), (0.6347, 0.09106, -0.7267), (0.6232, 0.2349, -0.1047), (1.508, 0.689, -0.8061), (-0.7401, 1.053, -1.192), (-0.4519, 0.8274, -1.207), (-0.2827, 1.371, -1.121), (-0.166, 1.026, -1.163), (-0.3141, 1.17, -2.833), (-0.3453, 1.436, -1.456), (-0.1589, 1.291, -2.022), (0.07562, 0.9379, -2.211), (-0.06851, 1.09, -1.593), (-0.5221, 1.011, -1.951), (-0.7099, 1.15, -1.469), (-0.4332, 0.8039, -1.607), (-0.2877, 0.6583, -2.14), (-0.3734, 1.279, -0.5214), (-0.7344, 0.9936, -0.5377), (-0.5046, 0.7196, -0.8281), (-0.1436, 1.005, -0.8119), (-0.1587, 0.9057, -0.0999), (-0.4356, 0.69, -0.09726), (-0.2963, 0.508, -0.363), (-0.01943, 0.7236, -0.3656), (0.09039, 0.417, -0.1648), (-0.07792, 0.2831, -0.1427), (-0.05171, 0.2164, -0.3467), (0.1166, 0.3504, -0.3688), (-0.06513, 1.39, -1.237), (0.02001, 1.021, -1.237), (0.67, 1.265, -1.079), (0.4795, 0.9427, -1.138), (0.5253, 1.148, -2.835), (0.6791, 1.356, -1.42), (0.7562, 1.116, -1.984), (0.6811, 0.7, -2.178), (0.6504, 0.9129, -1.556), (0.143, 1.197, -1.982), (0.06167, 1.433, -1.505), (0.033, 0.9902, -1.641), (0.06795, 0.7811, -2.176), (0.4752, 1.272, -0.4909), (-0.1378, 1.347, -0.5781), (-0.1431, 0.9876, -0.8685), (0.4699, 0.9126, -0.7813), (0.3386, 0.8573, -0.07092), (-0.129, 0.9172, -0.1222), (-0.1431, 0.6884, -0.3905), (0.3245, 0.6285, -0.3393), (0.1521, 0.3376, -0.1499), (-0.1356, 0.3722, -0.1605), (-0.1612, 0.3067, -0.37), (0.1264, 0.2722, -0.3594), (-0.109, 1.216, -1.237), (0.6803, 1.091, -1.108), (-0.01732, 1.219, -1.573), (0.06755, 0.9938, -2.079), (0.7747, 1.019, -2.054), (0.7975, 1.119, -1.488), (-0.2626, 1.182, -0.7233), (0.5463, 1.083, -0.6361), (-0.243, 0.8156, -0.2564), (0.3741, 0.7378, -0.2051), (-0.2417, 0.3507, -0.2653), (0.1378, 0.3051, -0.2546), (-1.333, -0.6671, -1.627), (-0.6037, -0.399, -1.665), (-1.44, 0.2607, -1.507), (-0.6706, 0.181, -1.591), (-1.265, 0.001484, -3.611), (-1.606, 0.2047, -1.967), (-1.099, 0.3624, -2.768), (-0.1792, 0.4505, -3.058), (-0.6578, 0.3634, -2.186), (-0.9715, -0.3909, -2.687), (-1.462, -0.5583, -2.005), (-0.5134, -0.3996, -2.223), (-0.05171, -0.3028, -2.977), (-1.406, 0.07343, -0.6783), (-1.259, -0.6835, -0.7195), (-0.4846, -0.5471, -1.145), (-0.6316, 0.2098, -1.104), (-0.5097, 0.1341, -0.1197), (-0.4042, -0.4434, -0.13), (0.101, -0.3752, -0.5138), (-0.004441, 0.2023, -0.5035), (0.6701, 0.1476, -0.2467), (0.7381, -0.205, -0.2246), (0.9036, -0.2206, -0.5136), (0.8356, 0.132, -0.5357), (-0.9571, -0.7673, -1.646), (-1.066, 0.4528, -1.549), (-0.9781, -0.6794, -2.114), (-0.5116, -0.3468, -2.832), (-0.6391, 0.4065, -2.913), (-1.145, 0.5571, -2.077), (-0.8583, -0.903, -0.9322), (-1.027, 0.3238, -0.891), (-0.143, -0.5911, -0.3219), (-0.2654, 0.3447, -0.3116), (0.8251, -0.302, -0.3691), (0.7468, 0.2695, -0.3912), (-0.8994, -1.466, -1.41), (-0.4986, -0.9436, -1.443), (-1.396, -0.8496, -1.308), (-0.8093, -0.5583, -1.379), (-0.9602, -0.8201, -3.34), (-1.49, -0.9652, -1.699), (-1.198, -0.6224, -2.377), (-0.5793, -0.1427, -2.623), (-0.8827, -0.4219, -1.884), (-0.7658, -1.104, -2.308), (-1.041, -1.446, -1.73), (-0.4336, -0.9031, -1.916), (-0.1467, -0.6246, -2.554), (-1.288, -0.9686, -0.6058), (-0.8393, -1.444, -0.6407), (-0.3462, -0.9958, -1.001), (-0.7944, -0.5201, -0.9663), (-0.6727, -0.519, -0.1322), (-0.3356, -0.8851, -0.141), (-0.004489, -0.6073, -0.4664), (-0.3416, -0.2413, -0.4576), (0.1665, 0.02503, -0.2399), (0.3749, -0.1968, -0.2212), (0.5006, -0.133, -0.4662), (0.2921, 0.08887, -0.4849), (-0.585, -1.368, -1.426), (-1.216, -0.5427, -1.344), (-0.6398, -1.314, -1.823), (-0.4562, -0.8645, -2.431), (-0.8888, -0.3825, -2.5), (-1.319, -0.5037, -1.791), (-0.4527, -1.42, -0.821), (-1.13, -0.6177, -0.786), (-0.08151, -0.8726, -0.3037), (-0.5931, -0.2575, -0.2949), (0.4812, -0.2269, -0.3437), (0.1662, 0.1471, -0.3624), (-0.02633, -1.791, -1.406), (-0.03072, -1.22, -1.435), (-0.6947, -1.634, -1.318), (-0.4486, -1.122, -1.38), (-0.4122, -1.381, -3.08), (-0.6974, -1.763, -1.657), (-0.6805, -1.373, -2.245), (-0.5129, -0.715, -2.458), (-0.5715, -1.068, -1.817), (-0.1277, -1.472, -2.186), (-0.1337, -1.853, -1.684), (-0.007846, -1.157, -1.845), (0.03991, -0.8139, -2.399), (-0.5569, -1.657, -0.7092), (0.003275, -1.744, -0.7395), (0.1014, -1.174, -1.052), (-0.4588, -1.088, -1.022), (-0.3761, -1.022, -0.2986), (0.04958, -1.093, -0.3062), (0.1279, -0.7263, -0.5883), (-0.2978, -0.6557, -0.5808), (-0.09231, -0.2027, -0.392), (0.1685, -0.2433, -0.3758), (0.2204, -0.1326, -0.5882), (-0.04043, -0.09205, -0.6044), (0.1363, -1.556, -1.421), (-0.7349, -1.328, -1.349), (0.07024, -1.548, -1.765), (-0.0439, -1.143, -2.292), (-0.5967, -1.044, -2.352), (-0.8266, -1.357, -1.737), (0.2547, -1.521, -0.8958), (-0.636, -1.333, -0.8656), (0.2167, -0.9488, -0.4473), (-0.4611, -0.8009, -0.4397), (0.2572, -0.2072, -0.482), (-0.1576, -0.1194, -0.4982), (0.464, -0.4033, -0.5489), (0.464, -0.4033, -0.1673), (0.1415, -0.1992, -0.5489), (0.1415, -0.1992, -0.1673), (1.243, 0.3527, -1.646), (0.2922, 0.1381, -0.6167), (1.08, 0.1878, -1.128), (1.258, 0.3191, -0.6745), (0.3413, 0.241, -0.1252), (1.344, -0.2418, -1.107), (0.6882, -0.1735, -0.591), (0.7372, -0.07061, -0.09953), (1.522, -0.1105, -0.6538)], [], [(0, 1, 3, 2), (4, 7, 12), (2, 5, 10, 0), (4, 12, 9), (8, 3, 1, 11), (6, 7, 4), (10, 11, 1, 0), (6, 4, 9), (8, 11, 12, 7), (6, 9, 10, 5), (11, 10, 9, 12), (7, 6, 5, 8), (2, 3, 8, 5), (13, 14, 16, 15), (17, 20, 25), (15, 18, 23, 13), (17, 25, 22), (21, 16, 14, 24), (19, 20, 17), (23, 24, 14, 13), (19, 17, 22), (21, 24, 25, 20), (19, 22, 23, 18), (24, 23, 22, 25), (20, 19, 18, 21), (15, 16, 21, 18), (29, 28, 39, 42), (30, 33, 38), (28, 31, 36, 26), (30, 38, 35), (34, 29, 27, 37), (32, 33, 30), (36, 37, 27, 26), (32, 30, 35), (34, 37, 38, 33), (32, 35, 36, 31), (37, 36, 35, 38), (33, 32, 31, 34), (28, 29, 34, 31), (40, 41, 42, 39), (26, 27, 41, 40), (27, 29, 42, 41), (28, 26, 40, 39), (46, 45, 56, 59), (47, 50, 55), (45, 48, 53, 43), (47, 55, 52), (51, 46, 44, 54), (49, 50, 47), (53, 54, 44, 43), (49, 47, 52), (51, 54, 55, 50), (49, 52, 53, 48), (54, 53, 52, 55), (50, 49, 48, 51), (45, 46, 51, 48), (59, 56, 60, 63), (43, 44, 58, 57), (44, 46, 59, 58), (45, 43, 57, 56), (62, 63, 67, 66), (57, 58, 62, 61), (58, 59, 63, 62), (56, 57, 61, 60), (65, 66, 67, 64), (60, 61, 65, 64), (63, 60, 64, 67), (61, 62, 66, 65), (68, 69, 71, 70), (72, 75, 80), (70, 73, 78, 68), (72, 80, 77), (76, 71, 69, 79), (74, 75, 72), (78, 79, 69, 68), (74, 72, 77), (76, 79, 80, 75), (74, 77, 78, 73), (79, 78, 77, 80), (75, 74, 73, 76), (70, 71, 76, 73), (84, 83, 94, 97), (85, 88, 93), (83, 86, 91, 81), (85, 93, 90), (89, 84, 82, 92), (87, 88, 85), (91, 92, 82, 81), (87, 85, 90), (89, 92, 93, 88), (87, 90, 91, 86), (92, 91, 90, 93), (88, 87, 86, 89), (83, 84, 89, 86), (97, 94, 98, 101), (81, 82, 96, 95), (82, 84, 97, 96), (83, 81, 95, 94), (100, 101, 105, 104), (95, 96, 100, 99), (96, 97, 101, 100), (94, 95, 99, 98), (103, 104, 105, 102), (98, 99, 103, 102), (101, 98, 102, 105), (99, 100, 104, 103), (132, 108, 119, 138), (110, 113, 118), (108, 111, 116, 106), (110, 118, 134, 115), (114, 109, 107, 117), (112, 135, 113, 110), (133, 117, 107, 131), (112, 110, 115), (114, 117, 118, 113), (112, 115, 116, 111), (133, 116, 115, 134), (135, 112, 111, 136), (132, 109, 114, 136), (138, 119, 123, 140), (131, 107, 121, 137), (107, 109, 122, 121), (108, 106, 120, 119), (125, 126, 130, 129), (137, 121, 125, 139), (121, 122, 126, 125), (119, 120, 124, 123), (141, 129, 130, 142), (123, 124, 128, 127), (140, 123, 127, 142), (139, 125, 129, 141), (124, 139, 141, 128), (126, 140, 142, 130), (128, 141, 142, 127), (120, 137, 139, 124), (106, 131, 137, 120), (122, 138, 140, 126), (108, 132, 136, 111), (113, 135, 136, 114), (117, 133, 134, 118), (116, 133, 131, 106), (109, 132, 138, 122), (169, 145, 156, 175), (147, 150, 155), (145, 148, 153, 143), (147, 155, 171, 152), (151, 146, 144, 154), (149, 172, 150, 147), (170, 154, 144, 168), (149, 147, 152), (151, 154, 155, 150), (149, 152, 153, 148), (170, 153, 152, 171), (172, 149, 148, 173), (169, 146, 151, 173), (175, 156, 160, 177), (168, 144, 158, 174), (144, 146, 159, 158), (145, 143, 157, 156), (162, 163, 167, 166), (174, 158, 162, 176), (158, 159, 163, 162), (156, 157, 161, 160), (178, 166, 167, 179), (160, 161, 165, 164), (177, 160, 164, 179), (176, 162, 166, 178), (161, 176, 178, 165), (163, 177, 179, 167), (165, 178, 179, 164), (157, 174, 176, 161), (143, 168, 174, 157), (159, 175, 177, 163), (145, 169, 173, 148), (150, 172, 173, 151), (154, 170, 171, 155), (153, 170, 168, 143), (146, 169, 175, 159), (206, 182, 193, 212), (184, 187, 192), (182, 185, 190, 180), (184, 192, 208, 189), (188, 183, 181, 191), (186, 209, 187, 184), (207, 191, 181, 205), (186, 184, 189), (188, 191, 192, 187), (186, 189, 190, 185), (207, 190, 189, 208), (209, 186, 185, 210), (206, 183, 188, 210), (212, 193, 197, 214), (205, 181, 195, 211), (181, 183, 196, 195), (182, 180, 194, 193), (199, 200, 204, 203), (211, 195, 199, 213), (195, 196, 200, 199), (193, 194, 198, 197), (215, 203, 204, 216), (197, 198, 202, 201), (214, 197, 201, 216), (213, 199, 203, 215), (198, 213, 215, 202), (200, 214, 216, 204), (202, 215, 216, 201), (194, 211, 213, 198), (180, 205, 211, 194), (196, 212, 214, 200), (182, 206, 210, 185), (187, 209, 210, 188), (191, 207, 208, 192), (190, 207, 205, 180), (183, 206, 212, 196), (243, 219, 230, 249), (221, 224, 229), (219, 222, 227, 217), (221, 229, 245, 226), (225, 220, 218, 228), (223, 246, 224, 221), (244, 228, 218, 242), (223, 221, 226), (225, 228, 229, 224), (223, 226, 227, 222), (244, 227, 226, 245), (246, 223, 222, 247), (243, 220, 225, 247), (249, 230, 234, 251), (242, 218, 232, 248), (218, 220, 233, 232), (219, 217, 231, 230), (236, 237, 241, 240), (248, 232, 236, 250), (232, 233, 237, 236), (230, 231, 235, 234), (252, 240, 241, 253), (234, 235, 239, 238), (251, 234, 238, 253), (250, 236, 240, 252), (235, 250, 252, 239), (237, 251, 253, 241), (239, 252, 253, 238), (231, 248, 250, 235), (217, 242, 248, 231), (233, 249, 251, 237), (219, 243, 247, 222), (224, 246, 247, 225), (228, 244, 245, 229), (227, 244, 242, 217), (220, 243, 249, 233), (254, 255, 257, 256), (258, 261, 266), (256, 259, 264, 254), (258, 266, 263), (262, 257, 255, 265), (260, 261, 258), (264, 265, 255, 254), (260, 258, 263), (262, 265, 266, 261), (260, 263, 264, 259), (265, 264, 263, 266), (261, 260, 259, 262), (256, 257, 262, 259)])
_uv = me_cube_004.uv_layers.new(name='UVMap')
_uv.uv.foreach_set('vector', [0.375, 0.0, 0.625, 0.0, 0.625, 0.25, 0.375, 0.25, 0.625, 0.5, 0.7019, 0.5, 0.7019, 0.75, 0.125, 0.5, 0.2019, 0.5, 0.2019, 0.75, 0.125, 0.75, 0.625, 0.75, 0.625, 0.8269, 0.375, 0.8269, 0.7981, 0.5, 0.875, 0.5, 0.875, 0.75, 0.7981, 0.75, 0.375, 0.4231, 0.625, 0.4231, 0.375, 0.5, 0.375, 0.9231, 0.625, 0.9231, 0.625, 1.0, 0.375, 1.0, 0.2981, 0.5, 0.375, 0.75, 0.2981, 0.75, 0.7981, 0.5, 0.7981, 0.75, 0.7019, 0.75, 0.7019, 0.5, 0.2981, 0.5, 0.2981, 0.75, 0.2019, 0.75, 0.2019, 0.5, 0.625, 0.9231, 0.375, 0.9231, 0.375, 0.8269, 0.625, 0.8269, 0.625, 0.4231, 0.375, 0.4231, 0.375, 0.3269, 0.625, 0.3269, 0.375, 0.25, 0.625, 0.25, 0.625, 0.3269, 0.375, 0.3269, 0.375, 0.0, 0.625, 0.0, 0.625, 0.25, 0.375, 0.25, 0.625, 0.5, 0.7019, 0.5, 0.7019, 0.75, 0.125, 0.5, 0.2019, 0.5, 0.2019, 0.75, 0.125, 0.75, 0.625, 0.75, 0.625, 0.8269, 0.375, 0.8269, 0.7981, 0.5, 0.875, 0.5, 0.875, 0.75, 0.7981, 0.75, 0.375, 0.4231, 0.625, 0.4231, 0.375, 0.5, 0.375, 0.9231, 0.625, 0.9231, 0.625, 1.0, 0.375, 1.0, 0.2981, 0.5, 0.375, 0.75, 0.2981, 0.75, 0.7981, 0.5, 0.7981, 0.75, 0.7019, 0.75, 0.7019, 0.5, 0.2981, 0.5, 0.2981, 0.75, 0.2019, 0.75, 0.2019, 0.5, 0.625, 0.9231, 0.375, 0.9231, 0.375, 0.8269, 0.625, 0.8269, 0.625, 0.4231, 0.375, 0.4231, 0.375, 0.3269, 0.625, 0.3269, 0.375, 0.25, 0.625, 0.25, 0.625, 0.3269, 0.375, 0.3269, 0.625, 0.25, 0.375, 0.25, 0.375, 0.25, 0.625, 0.25, 0.625, 0.5, 0.7019, 0.5, 0.7019, 0.75, 0.125, 0.5, 0.2019, 0.5, 0.2019, 0.75, 0.125, 0.75, 0.625, 0.75, 0.625, 0.8269, 0.375, 0.8269, 0.7981, 0.5, 0.875, 0.5, 0.875, 0.75, 0.7981, 0.75, 0.375, 0.4231, 0.625, 0.4231, 0.375, 0.5, 0.375, 0.9231, 0.625, 0.9231, 0.625, 1.0, 0.375, 1.0, 0.2981, 0.5, 0.375, 0.75, 0.2981, 0.75, 0.7981, 0.5, 0.7981, 0.75, 0.7019, 0.75, 0.7019, 0.5, 0.2981, 0.5, 0.2981, 0.75, 0.2019, 0.75, 0.2019, 0.5, 0.625, 0.9231, 0.375, 0.9231, 0.375, 0.8269, 0.625, 0.8269, 0.625, 0.4231, 0.375, 0.4231, 0.375, 0.3269, 0.625, 0.3269, 0.375, 0.25, 0.625, 0.25, 0.625, 0.3269, 0.375, 0.3269, 0.375, 0.0, 0.625, 0.0, 0.625, 0.25, 0.375, 0.25, 0.375, 1.0, 0.625, 1.0, 0.625, 1.0, 0.375, 1.0, 0.875, 0.75, 0.875, 0.5, 0.875, 0.5, 0.875, 0.75, 0.125, 0.5, 0.125, 0.75, 0.125, 0.75, 0.125, 0.5, 0.625, 0.25, 0.375, 0.25, 0.375, 0.25, 0.625, 0.25, 0.625, 0.5, 0.7019, 0.5, 0.7019, 0.75, 0.125, 0.5, 0.2019, 0.5, 0.2019, 0.75, 0.125, 0.75, 0.625, 0.75, 0.625, 0.8269, 0.375, 0.8269, 0.7981, 0.5, 0.875, 0.5, 0.875, 0.75, 0.7981, 0.75, 0.375, 0.4231, 0.625, 0.4231, 0.375, 0.5, 0.375, 0.9231, 0.625, 0.9231, 0.625, 1.0, 0.375, 1.0, 0.2981, 0.5, 0.375, 0.75, 0.2981, 0.75, 0.7981, 0.5, 0.7981, 0.75, 0.7019, 0.75, 0.7019, 0.5, 0.2981, 0.5, 0.2981, 0.75, 0.2019, 0.75, 0.2019, 0.5, 0.625, 0.9231, 0.375, 0.9231, 0.375, 0.8269, 0.625, 0.8269, 0.625, 0.4231, 0.375, 0.4231, 0.375, 0.3269, 0.625, 0.3269, 0.375, 0.25, 0.625, 0.25, 0.625, 0.3269, 0.375, 0.3269, 0.625, 0.25, 0.375, 0.25, 0.375, 0.25, 0.625, 0.25, 0.375, 1.0, 0.625, 1.0, 0.625, 1.0, 0.375, 1.0, 0.875, 0.75, 0.875, 0.5, 0.875, 0.5, 0.875, 0.75, 0.125, 0.5, 0.125, 0.75, 0.125, 0.75, 0.125, 0.5, 0.875, 0.75, 0.875, 0.5, 0.875, 0.5, 0.875, 0.75, 0.375, 1.0, 0.625, 1.0, 0.625, 1.0, 0.375, 1.0, 0.875, 0.75, 0.875, 0.5, 0.875, 0.5, 0.875, 0.75, 0.125, 0.5, 0.125, 0.75, 0.125, 0.75, 0.125, 0.5, 0.375, 0.0, 0.625, 0.0, 0.625, 0.25, 0.375, 0.25, 0.125, 0.5, 0.125, 0.75, 0.125, 0.75, 0.125, 0.5, 0.625, 0.25, 0.375, 0.25, 0.375, 0.25, 0.625, 0.25, 0.375, 1.0, 0.625, 1.0, 0.625, 1.0, 0.375, 1.0, 0.375, 0.0, 0.625, 0.0, 0.625, 0.25, 0.375, 0.25, 0.625, 0.5, 0.7019, 0.5, 0.7019, 0.75, 0.125, 0.5, 0.2019, 0.5, 0.2019, 0.75, 0.125, 0.75, 0.625, 0.75, 0.625, 0.8269, 0.375, 0.8269, 0.7981, 0.5, 0.875, 0.5, 0.875, 0.75, 0.7981, 0.75, 0.375, 0.4231, 0.625, 0.4231, 0.375, 0.5, 0.375, 0.9231, 0.625, 0.9231, 0.625, 1.0, 0.375, 1.0, 0.2981, 0.5, 0.375, 0.75, 0.2981, 0.75, 0.7981, 0.5, 0.7981, 0.75, 0.7019, 0.75, 0.7019, 0.5, 0.2981, 0.5, 0.2981, 0.75, 0.2019, 0.75, 0.2019, 0.5, 0.625, 0.9231, 0.375, 0.9231, 0.375, 0.8269, 0.625, 0.8269, 0.625, 0.4231, 0.375, 0.4231, 0.375, 0.3269, 0.625, 0.3269, 0.375, 0.25, 0.625, 0.25, 0.625, 0.3269, 0.375, 0.3269, 0.625, 0.25, 0.375, 0.25, 0.375, 0.25, 0.625, 0.25, 0.625, 0.5, 0.7019, 0.5, 0.7019, 0.75, 0.125, 0.5, 0.2019, 0.5, 0.2019, 0.75, 0.125, 0.75, 0.625, 0.75, 0.625, 0.8269, 0.375, 0.8269, 0.7981, 0.5, 0.875, 0.5, 0.875, 0.75, 0.7981, 0.75, 0.375, 0.4231, 0.625, 0.4231, 0.375, 0.5, 0.375, 0.9231, 0.625, 0.9231, 0.625, 1.0, 0.375, 1.0, 0.2981, 0.5, 0.375, 0.75, 0.2981, 0.75, 0.7981, 0.5, 0.7981, 0.75, 0.7019, 0.75, 0.7019, 0.5, 0.2981, 0.5, 0.2981, 0.75, 0.2019, 0.75, 0.2019, 0.5, 0.625, 0.9231, 0.375, 0.9231, 0.375, 0.8269, 0.625, 0.8269, 0.625, 0.4231, 0.375, 0.4231, 0.375, 0.3269, 0.625, 0.3269, 0.375, 0.25, 0.625, 0.25, 0.625, 0.3269, 0.375, 0.3269, 0.625, 0.25, 0.375, 0.25, 0.375, 0.25, 0.625, 0.25, 0.375, 1.0, 0.625, 1.0, 0.625, 1.0, 0.375, 1.0, 0.875, 0.75, 0.875, 0.5, 0.875, 0.5, 0.875, 0.75, 0.125, 0.5, 0.125, 0.75, 0.125, 0.75, 0.125, 0.5, 0.875, 0.75, 0.875, 0.5, 0.875, 0.5, 0.875, 0.75, 0.375, 1.0, 0.625, 1.0, 0.625, 1.0, 0.375, 1.0, 0.875, 0.75, 0.875, 0.5, 0.875, 0.5, 0.875, 0.75, 0.125, 0.5, 0.125, 0.75, 0.125, 0.75, 0.125, 0.5, 0.375, 0.0, 0.625, 0.0, 0.625, 0.25, 0.375, 0.25, 0.125, 0.5, 0.125, 0.75, 0.125, 0.75, 0.125, 0.5, 0.625, 0.25, 0.375, 0.25, 0.375, 0.25, 0.625, 0.25, 0.375, 1.0, 0.625, 1.0, 0.625, 1.0, 0.375, 1.0, 0.5, 0.25, 0.375, 0.25, 0.375, 0.25, 0.5, 0.25, 0.625, 0.5, 0.7019, 0.5, 0.7019, 0.75, 0.125, 0.5, 0.2019, 0.5, 0.2019, 0.75, 0.125, 0.75, 0.625, 0.75, 0.625, 0.8269, 0.5, 0.8269, 0.375, 0.8269, 0.7981, 0.5, 0.875, 0.5, 0.875, 0.75, 0.7981, 0.75, 0.375, 0.4231, 0.5, 0.4231, 0.625, 0.4231, 0.375, 0.5, 0.5, 0.9231, 0.625, 0.9231, 0.625, 1.0, 0.5, 1.0, 0.2981, 0.5, 0.375, 0.75, 0.2981, 0.75, 0.7981, 0.5, 0.7981, 0.75, 0.7019, 0.75, 0.7019, 0.5, 0.2981, 0.5, 0.2981, 0.75, 0.2019, 0.75, 0.2019, 0.5, 0.5, 0.9231, 0.375, 0.9231, 0.375, 0.8269, 0.5, 0.8269, 0.5, 0.4231, 0.375, 0.4231, 0.375, 0.3269, 0.5, 0.3269, 0.5, 0.25, 0.625, 0.25, 0.625, 0.3269, 0.5, 0.3269, 0.5, 0.25, 0.375, 0.25, 0.375, 0.25, 0.5, 0.25, 0.5, 1.0, 0.625, 1.0, 0.625, 1.0, 0.5, 1.0, 0.875, 0.75, 0.875, 0.5, 0.875, 0.5, 0.875, 0.75, 0.125, 0.5, 0.125, 0.75, 0.125, 0.75, 0.125, 0.5, 0.875, 0.75, 0.875, 0.5, 0.875, 0.5, 0.875, 0.75, 0.5, 1.0, 0.625, 1.0, 0.625, 1.0, 0.5, 1.0, 0.875, 0.75, 0.875, 0.5, 0.875, 0.5, 0.875, 0.75, 0.125, 0.5, 0.125, 0.75, 0.125, 0.75, 0.125, 0.5, 0.5, 0.0, 0.625, 0.0, 0.625, 0.25, 0.5, 0.25, 0.125, 0.5, 0.125, 0.75, 0.125, 0.75, 0.125, 0.5, 0.5, 0.25, 0.375, 0.25, 0.375, 0.25, 0.5, 0.25, 0.5, 1.0, 0.625, 1.0, 0.625, 1.0, 0.5, 1.0, 0.375, 1.0, 0.5, 1.0, 0.5, 1.0, 0.375, 1.0, 0.625, 0.25, 0.5, 0.25, 0.5, 0.25, 0.625, 0.25, 0.375, 0.0, 0.5, 0.0, 0.5, 0.25, 0.375, 0.25, 0.375, 1.0, 0.5, 1.0, 0.5, 1.0, 0.375, 1.0, 0.375, 1.0, 0.5, 1.0, 0.5, 1.0, 0.375, 1.0, 0.625, 0.25, 0.5, 0.25, 0.5, 0.25, 0.625, 0.25, 0.375, 0.25, 0.5, 0.25, 0.5, 0.3269, 0.375, 0.3269, 0.625, 0.4231, 0.5, 0.4231, 0.5, 0.3269, 0.625, 0.3269, 0.625, 0.9231, 0.5, 0.9231, 0.5, 0.8269, 0.625, 0.8269, 0.375, 0.9231, 0.5, 0.9231, 0.5, 1.0, 0.375, 1.0, 0.625, 0.25, 0.5, 0.25, 0.5, 0.25, 0.625, 0.25, 0.5, 0.25, 0.375, 0.25, 0.375, 0.25, 0.5, 0.25, 0.625, 0.5, 0.7019, 0.5, 0.7019, 0.75, 0.125, 0.5, 0.2019, 0.5, 0.2019, 0.75, 0.125, 0.75, 0.625, 0.75, 0.625, 0.8269, 0.5, 0.8269, 0.375, 0.8269, 0.7981, 0.5, 0.875, 0.5, 0.875, 0.75, 0.7981, 0.75, 0.375, 0.4231, 0.5, 0.4231, 0.625, 0.4231, 0.375, 0.5, 0.5, 0.9231, 0.625, 0.9231, 0.625, 1.0, 0.5, 1.0, 0.2981, 0.5, 0.375, 0.75, 0.2981, 0.75, 0.7981, 0.5, 0.7981, 0.75, 0.7019, 0.75, 0.7019, 0.5, 0.2981, 0.5, 0.2981, 0.75, 0.2019, 0.75, 0.2019, 0.5, 0.5, 0.9231, 0.375, 0.9231, 0.375, 0.8269, 0.5, 0.8269, 0.5, 0.4231, 0.375, 0.4231, 0.375, 0.3269, 0.5, 0.3269, 0.5, 0.25, 0.625, 0.25, 0.625, 0.3269, 0.5, 0.3269, 0.5, 0.25, 0.375, 0.25, 0.375, 0.25, 0.5, 0.25, 0.5, 1.0, 0.625, 1.0, 0.625, 1.0, 0.5, 1.0, 0.875, 0.75, 0.875, 0.5, 0.875, 0.5, 0.875, 0.75, 0.125, 0.5, 0.125, 0.75, 0.125, 0.75, 0.125, 0.5, 0.875, 0.75, 0.875, 0.5, 0.875, 0.5, 0.875, 0.75, 0.5, 1.0, 0.625, 1.0, 0.625, 1.0, 0.5, 1.0, 0.875, 0.75, 0.875, 0.5, 0.875, 0.5, 0.875, 0.75, 0.125, 0.5, 0.125, 0.75, 0.125, 0.75, 0.125, 0.5, 0.5, 0.0, 0.625, 0.0, 0.625, 0.25, 0.5, 0.25, 0.125, 0.5, 0.125, 0.75, 0.125, 0.75, 0.125, 0.5, 0.5, 0.25, 0.375, 0.25, 0.375, 0.25, 0.5, 0.25, 0.5, 1.0, 0.625, 1.0, 0.625, 1.0, 0.5, 1.0, 0.375, 1.0, 0.5, 1.0, 0.5, 1.0, 0.375, 1.0, 0.625, 0.25, 0.5, 0.25, 0.5, 0.25, 0.625, 0.25, 0.375, 0.0, 0.5, 0.0, 0.5, 0.25, 0.375, 0.25, 0.375, 1.0, 0.5, 1.0, 0.5, 1.0, 0.375, 1.0, 0.375, 1.0, 0.5, 1.0, 0.5, 1.0, 0.375, 1.0, 0.625, 0.25, 0.5, 0.25, 0.5, 0.25, 0.625, 0.25, 0.375, 0.25, 0.5, 0.25, 0.5, 0.3269, 0.375, 0.3269, 0.625, 0.4231, 0.5, 0.4231, 0.5, 0.3269, 0.625, 0.3269, 0.625, 0.9231, 0.5, 0.9231, 0.5, 0.8269, 0.625, 0.8269, 0.375, 0.9231, 0.5, 0.9231, 0.5, 1.0, 0.375, 1.0, 0.625, 0.25, 0.5, 0.25, 0.5, 0.25, 0.625, 0.25, 0.5, 0.25, 0.375, 0.25, 0.375, 0.25, 0.5, 0.25, 0.625, 0.5, 0.7019, 0.5, 0.7019, 0.75, 0.125, 0.5, 0.2019, 0.5, 0.2019, 0.75, 0.125, 0.75, 0.625, 0.75, 0.625, 0.8269, 0.5, 0.8269, 0.375, 0.8269, 0.7981, 0.5, 0.875, 0.5, 0.875, 0.75, 0.7981, 0.75, 0.375, 0.4231, 0.5, 0.4231, 0.625, 0.4231, 0.375, 0.5, 0.5, 0.9231, 0.625, 0.9231, 0.625, 1.0, 0.5, 1.0, 0.2981, 0.5, 0.375, 0.75, 0.2981, 0.75, 0.7981, 0.5, 0.7981, 0.75, 0.7019, 0.75, 0.7019, 0.5, 0.2981, 0.5, 0.2981, 0.75, 0.2019, 0.75, 0.2019, 0.5, 0.5, 0.9231, 0.375, 0.9231, 0.375, 0.8269, 0.5, 0.8269, 0.5, 0.4231, 0.375, 0.4231, 0.375, 0.3269, 0.5, 0.3269, 0.5, 0.25, 0.625, 0.25, 0.625, 0.3269, 0.5, 0.3269, 0.5, 0.25, 0.375, 0.25, 0.375, 0.25, 0.5, 0.25, 0.5, 1.0, 0.625, 1.0, 0.625, 1.0, 0.5, 1.0, 0.875, 0.75, 0.875, 0.5, 0.875, 0.5, 0.875, 0.75, 0.125, 0.5, 0.125, 0.75, 0.125, 0.75, 0.125, 0.5, 0.875, 0.75, 0.875, 0.5, 0.875, 0.5, 0.875, 0.75, 0.5, 1.0, 0.625, 1.0, 0.625, 1.0, 0.5, 1.0, 0.875, 0.75, 0.875, 0.5, 0.875, 0.5, 0.875, 0.75, 0.125, 0.5, 0.125, 0.75, 0.125, 0.75, 0.125, 0.5, 0.5, 0.0, 0.625, 0.0, 0.625, 0.25, 0.5, 0.25, 0.125, 0.5, 0.125, 0.75, 0.125, 0.75, 0.125, 0.5, 0.5, 0.25, 0.375, 0.25, 0.375, 0.25, 0.5, 0.25, 0.5, 1.0, 0.625, 1.0, 0.625, 1.0, 0.5, 1.0, 0.375, 1.0, 0.5, 1.0, 0.5, 1.0, 0.375, 1.0, 0.625, 0.25, 0.5, 0.25, 0.5, 0.25, 0.625, 0.25, 0.375, 0.0, 0.5, 0.0, 0.5, 0.25, 0.375, 0.25, 0.375, 1.0, 0.5, 1.0, 0.5, 1.0, 0.375, 1.0, 0.375, 1.0, 0.5, 1.0, 0.5, 1.0, 0.375, 1.0, 0.625, 0.25, 0.5, 0.25, 0.5, 0.25, 0.625, 0.25, 0.375, 0.25, 0.5, 0.25, 0.5, 0.3269, 0.375, 0.3269, 0.625, 0.4231, 0.5, 0.4231, 0.5, 0.3269, 0.625, 0.3269, 0.625, 0.9231, 0.5, 0.9231, 0.5, 0.8269, 0.625, 0.8269, 0.375, 0.9231, 0.5, 0.9231, 0.5, 1.0, 0.375, 1.0, 0.625, 0.25, 0.5, 0.25, 0.5, 0.25, 0.625, 0.25, 0.5, 0.25, 0.375, 0.25, 0.375, 0.25, 0.5, 0.25, 0.625, 0.5, 0.7019, 0.5, 0.7019, 0.75, 0.125, 0.5, 0.2019, 0.5, 0.2019, 0.75, 0.125, 0.75, 0.625, 0.75, 0.625, 0.8269, 0.5, 0.8269, 0.375, 0.8269, 0.7981, 0.5, 0.875, 0.5, 0.875, 0.75, 0.7981, 0.75, 0.375, 0.4231, 0.5, 0.4231, 0.625, 0.4231, 0.375, 0.5, 0.5, 0.9231, 0.625, 0.9231, 0.625, 1.0, 0.5, 1.0, 0.2981, 0.5, 0.375, 0.75, 0.2981, 0.75, 0.7981, 0.5, 0.7981, 0.75, 0.7019, 0.75, 0.7019, 0.5, 0.2981, 0.5, 0.2981, 0.75, 0.2019, 0.75, 0.2019, 0.5, 0.5, 0.9231, 0.375, 0.9231, 0.375, 0.8269, 0.5, 0.8269, 0.5, 0.4231, 0.375, 0.4231, 0.375, 0.3269, 0.5, 0.3269, 0.5, 0.25, 0.625, 0.25, 0.625, 0.3269, 0.5, 0.3269, 0.5, 0.25, 0.375, 0.25, 0.375, 0.25, 0.5, 0.25, 0.5, 1.0, 0.625, 1.0, 0.625, 1.0, 0.5, 1.0, 0.875, 0.75, 0.875, 0.5, 0.875, 0.5, 0.875, 0.75, 0.125, 0.5, 0.125, 0.75, 0.125, 0.75, 0.125, 0.5, 0.875, 0.75, 0.875, 0.5, 0.875, 0.5, 0.875, 0.75, 0.5, 1.0, 0.625, 1.0, 0.625, 1.0, 0.5, 1.0, 0.875, 0.75, 0.875, 0.5, 0.875, 0.5, 0.875, 0.75, 0.125, 0.5, 0.125, 0.75, 0.125, 0.75, 0.125, 0.5, 0.5, 0.0, 0.625, 0.0, 0.625, 0.25, 0.5, 0.25, 0.125, 0.5, 0.125, 0.75, 0.125, 0.75, 0.125, 0.5, 0.5, 0.25, 0.375, 0.25, 0.375, 0.25, 0.5, 0.25, 0.5, 1.0, 0.625, 1.0, 0.625, 1.0, 0.5, 1.0, 0.375, 1.0, 0.5, 1.0, 0.5, 1.0, 0.375, 1.0, 0.625, 0.25, 0.5, 0.25, 0.5, 0.25, 0.625, 0.25, 0.375, 0.0, 0.5, 0.0, 0.5, 0.25, 0.375, 0.25, 0.375, 1.0, 0.5, 1.0, 0.5, 1.0, 0.375, 1.0, 0.375, 1.0, 0.5, 1.0, 0.5, 1.0, 0.375, 1.0, 0.625, 0.25, 0.5, 0.25, 0.5, 0.25, 0.625, 0.25, 0.375, 0.25, 0.5, 0.25, 0.5, 0.3269, 0.375, 0.3269, 0.625, 0.4231, 0.5, 0.4231, 0.5, 0.3269, 0.625, 0.3269, 0.625, 0.9231, 0.5, 0.9231, 0.5, 0.8269, 0.625, 0.8269, 0.375, 0.9231, 0.5, 0.9231, 0.5, 1.0, 0.375, 1.0, 0.625, 0.25, 0.5, 0.25, 0.5, 0.25, 0.625, 0.25, 0.375, 0.0, 0.625, 0.0, 0.625, 0.25, 0.375, 0.25, 0.625, 0.5, 0.7019, 0.5, 0.7019, 0.75, 0.125, 0.5, 0.2019, 0.5, 0.2019, 0.75, 0.125, 0.75, 0.625, 0.75, 0.625, 0.8269, 0.375, 0.8269, 0.7981, 0.5, 0.875, 0.5, 0.875, 0.75, 0.7981, 0.75, 0.375, 0.4231, 0.625, 0.4231, 0.375, 0.5, 0.375, 0.9231, 0.625, 0.9231, 0.625, 1.0, 0.375, 1.0, 0.2981, 0.5, 0.375, 0.75, 0.2981, 0.75, 0.7981, 0.5, 0.7981, 0.75, 0.7019, 0.75, 0.7019, 0.5, 0.2981, 0.5, 0.2981, 0.75, 0.2019, 0.75, 0.2019, 0.5, 0.625, 0.9231, 0.375, 0.9231, 0.375, 0.8269, 0.625, 0.8269, 0.625, 0.4231, 0.375, 0.4231, 0.375, 0.3269, 0.625, 0.3269, 0.375, 0.25, 0.625, 0.25, 0.625, 0.3269, 0.375, 0.3269])
me_cube_004.materials.append(mat_material_006)
me_cube_004.update()
arm_metarig_001 = bpy.data.armatures.new('metarig.001')  # bones are not reproduced

# ---- objects
ob_cube_001 = bpy.data.objects.new('Cube.001', me_cube_002)
ob_cube_003 = bpy.data.objects.new('Cube.003', me_cube_004)
ob_metarig_001 = bpy.data.objects.new('metarig.001', arm_metarig_001)

# ---- transforms, parenting, visibility, modifiers, constraints
ob_cube_001.parent = ob_metarig_001
ob_cube_001.matrix_parent_inverse = Matrix(((-0.02805, 0.5542, 0.0, -0.0), (-0.5542, -0.02805, -0.0, 0.0), (0.0, -0.0, 0.5549, -0.7554), (-0.0, 0.0, -0.0, 1.0)))
ob_cube_001.location = (0.0, 0.0, 3.816)
_vg = ob_cube_001.vertex_groups.new(name='spine')
for _i, _w in zip([0, 2, 4, 6, 44, 45, 46, 47, 57, 58, 62, 63, 176, 178, 214, 215, 216, 217, 227, 228, 232, 233], [0.07122, 0.006432, 0.3051, 0.01444, 0.0006105, 0.05343, 0.06938, 0.3236, 0.01133, 0.178, 0.01334, 0.1279, 0.07122, 0.006432, 0.0006105, 0.05343, 0.06938, 0.3236, 0.01133, 0.178, 0.01334, 0.1279]): _vg.add([_i], _w, 'REPLACE')
_vg = ob_cube_001.vertex_groups.new(name='spine.001')
for _i, _w in zip([0, 4, 6, 10, 11, 57, 58, 61, 99, 100, 101, 102, 103, 104, 176, 227, 228, 231, 256, 257, 258, 259], [0.05256, 0.009856, 0.03655, 0.02113, 0.06073, 0.01864, 0.07404, 0.01415, 0.1678, 0.01072, 0.4399, 0.7551, 0.6648, 0.107, 0.05256, 0.01864, 0.07404, 0.01415, 0.1678, 0.01072, 0.6648, 0.107]): _vg.add([_i], _w, 'REPLACE')
_vg = ob_cube_001.vertex_groups.new(name='spine.002')
for _i, _w in zip([5, 10, 11, 60, 61, 101, 102, 230, 231], [0.025, 0.4334, 0.4842, 0.06928, 0.08584, 0.02046, 0.01925, 0.06928, 0.08584]): _vg.add([_i], _w, 'REPLACE')
_vg = ob_cube_001.vertex_groups.new(name='spine.003')
for _i, _w in zip([1, 5, 7, 11, 56, 59, 68, 84, 86, 87, 88, 89, 90, 91, 92, 93, 94, 95, 96, 97, 177, 226, 229, 238, 247, 249, 250, 251, 252, 253, 254], [0.01668, 0.41, 0.05433, 0.00455, 0.1604, 0.01312, 0.02107, 0.00679, 0.366, 0.06832, 0.5509, 0.7426, 0.2274, 0.1279, 0.05964, 0.1529, 0.05256, 0.07604, 0.001413, 0.03773, 0.01668, 0.1604, 0.01312, 0.02107, 0.00679, 0.366, 0.06832, 0.2274, 0.1279, 0.05964, 0.03773]): _vg.add([_i], _w, 'REPLACE')
_vg = ob_cube_001.vertex_groups.new(name='spine.004')
for _i, _w in zip([5, 56, 89, 226], [0.2203, 0.06248, 0.01711, 0.06248]): _vg.add([_i], _w, 'REPLACE')
_vg = ob_cube_001.vertex_groups.new(name='spine.005')
for _i, _w in zip([68, 79, 81, 83, 84, 86, 87, 89, 90, 92, 93, 95, 96, 97, 98, 238, 244, 246, 247, 249, 250, 251, 253, 254, 255], [0.1195, 0.0764, 0.0967, 0.03925, 0.176, 0.0543, 0.4494, 0.06771, 0.06559, 0.4796, 0.5602, 0.3004, 0.009497, 0.237, 0.03376, 0.1195, 0.0764, 0.03925, 0.176, 0.0543, 0.4494, 0.06559, 0.4796, 0.237, 0.03376]): _vg.add([_i], _w, 'REPLACE')
_vg = ob_cube_001.vertex_groups.new(name='spine.006')
for _i, _w in zip([68, 69, 70, 71, 72, 73, 74, 75, 76, 77, 78, 79, 80, 81, 82, 83, 84, 85, 86, 87, 88, 89, 90, 91, 92, 93, 94, 95, 96, 97, 98, 238, 239, 240, 241, 242, 243, 244, 245, 246, 247, 248, 249, 250, 251, 252, 253, 254, 255], [0.7402, 0.9945, 0.9901, 0.9956, 0.9896, 0.9939, 0.9832, 0.9681, 0.9937, 0.9738, 0.9727, 0.8919, 0.9769, 0.8651, 0.9916, 0.9341, 0.7384, 0.993, 0.05993, 0.3701, 0.1526, 0.01346, 0.05565, 0.0622, 0.3566, 0.2318, 0.892, 0.5844, 0.9081, 0.6621, 0.8969, 0.7402, 0.9945, 0.9901, 0.9832, 0.9738, 0.9727, 0.8919, 0.9916, 0.9341, 0.7384, 0.993, 0.05993, 0.3701, 0.05565, 0.0622, 0.3566, 0.6621, 0.8969]): _vg.add([_i], _w, 'REPLACE')
_vg = ob_cube_001.vertex_groups.new(name='shoulder.L')
for _i, _w in zip([1, 3, 5, 7, 8, 9, 10, 11, 12, 13, 16, 17, 18, 56, 59, 60, 61, 68, 84, 86, 87, 88, 89, 90, 91, 92, 93, 94, 95, 96, 97, 98, 229, 252], [0.858, 0.8384, 0.1201, 0.4412, 0.04017, 0.05025, 0.03602, 0.0009936, 0.01043, 0.06859, 0.1753, 0.2103, 0.004565, 0.6456, 0.8256, 0.0254, 0.005313, 0.09647, 0.05263, 0.4834, 0.1024, 0.1397, 0.05338, 0.6017, 0.742, 0.09599, 0.01837, 0.003521, 0.007714, 0.005943, 0.05139, 0.02696, 0.08473, 0.006272]): _vg.add([_i], _w, 'REPLACE')
_vg = ob_cube_001.vertex_groups.new(name='upper_arm.L')
for _i, _w in zip([1, 3, 8, 9, 12, 13, 14, 15, 16, 17, 18, 19, 20, 21, 22, 23, 25, 27], [0.01532, 0.0302, 0.06352, 0.05952, 0.9338, 0.8534, 0.8611, 0.7829, 0.6838, 0.6724, 0.5513, 0.5117, 0.9733, 0.9672, 0.9689, 0.9618, 0.002911, 0.002058]): _vg.add([_i], _w, 'REPLACE')
_vg = ob_cube_001.vertex_groups.new(name='forearm.L')
for _i, _w in zip([23, 24, 25, 26, 27, 28, 29, 30, 31, 40, 41], [0.000784, 0.8941, 0.8531, 0.934, 0.902, 0.004097, 0.07655, 0.06443, 0.09973, 0.0158, 0.1292]): _vg.add([_i], _w, 'REPLACE')
_vg = ob_cube_001.vertex_groups.new(name='hand.L')
for _i, _w in zip([26, 27, 29, 30, 31, 34, 35, 39], [0.02453, 0.0501, 0.02718, 0.8292, 0.7439, 0.1034, 0.1029, 0.001476]): _vg.add([_i], _w, 'REPLACE')
_vg = ob_cube_001.vertex_groups.new(name='hand.L.001')
for _i, _w in zip([29, 30, 31, 32, 33, 34, 35, 36, 37, 38, 39], [0.0487, 0.05049, 0.07844, 0.8813, 0.8691, 0.8727, 0.8607, 0.9749, 0.964, 0.9658, 0.9618]): _vg.add([_i], _w, 'REPLACE')
_vg = ob_cube_001.vertex_groups.new(name='forearm.L.001')
for _i, _w in zip([24, 25, 28, 29, 30, 31, 32, 33, 37, 40, 41, 42, 43], [0.05247, 0.07998, 0.8922, 0.768, 0.0523, 0.06924, 0.1046, 0.1014, 0.0004886, 0.06104, 0.05823, 0.07171, 0.1374]): _vg.add([_i], _w, 'REPLACE')
_vg = ob_cube_001.vertex_groups.new(name='forearm.L.002')
for _i, _w in zip([28, 29, 40, 41, 42, 43], [0.01632, 0.06511, 0.9015, 0.8016, 0.9276, 0.8985]): _vg.add([_i], _w, 'REPLACE')
_vg = ob_cube_001.vertex_groups.new(name='shoulder.R')
for _i, _w in zip([5, 7, 10, 11, 59, 88, 89, 91, 93, 94, 95, 96, 177, 179, 180, 181, 182, 183, 186, 187, 188, 226, 229, 230, 231, 238, 247, 249, 250, 251, 252, 253, 254, 255], [0.1201, 0.4412, 0.03602, 0.0009936, 0.08473, 0.1397, 0.05338, 0.006272, 0.01837, 0.003521, 0.007714, 0.005943, 0.858, 0.8384, 0.04017, 0.05025, 0.01043, 0.06859, 0.1753, 0.2103, 0.004565, 0.6456, 0.8256, 0.0254, 0.005313, 0.09647, 0.05263, 0.4834, 0.1024, 0.6017, 0.742, 0.09599, 0.05139, 0.02696]): _vg.add([_i], _w, 'REPLACE')
_vg = ob_cube_001.vertex_groups.new(name='upper_arm.R')
for _i, _w in zip([177, 179, 180, 181, 182, 183, 184, 185, 186, 187, 188, 189, 190, 191, 192, 193, 195, 197], [0.01532, 0.0302, 0.06352, 0.05952, 0.9338, 0.8534, 0.8611, 0.7829, 0.6838, 0.6724, 0.5513, 0.5117, 0.9733, 0.9672, 0.9689, 0.9618, 0.002911, 0.002058]): _vg.add([_i], _w, 'REPLACE')
_vg = ob_cube_001.vertex_groups.new(name='forearm.R')
for _i, _w in zip([193, 194, 195, 196, 197, 198, 199, 200, 201, 210, 211], [0.000784, 0.8941, 0.8531, 0.934, 0.902, 0.004097, 0.07655, 0.06443, 0.09973, 0.0158, 0.1292]): _vg.add([_i], _w, 'REPLACE')
_vg = ob_cube_001.vertex_groups.new(name='hand.R')
for _i, _w in zip([196, 197, 199, 200, 201, 204, 205, 209], [0.02453, 0.0501, 0.02718, 0.8292, 0.7439, 0.1034, 0.1029, 0.001476]): _vg.add([_i], _w, 'REPLACE')
_vg = ob_cube_001.vertex_groups.new(name='hand.R.001')
for _i, _w in zip([199, 200, 201, 202, 203, 204, 205, 206, 207, 208, 209], [0.0487, 0.05049, 0.07844, 0.8813, 0.8691, 0.8727, 0.8607, 0.9749, 0.964, 0.9658, 0.9618]): _vg.add([_i], _w, 'REPLACE')
_vg = ob_cube_001.vertex_groups.new(name='forearm.R.001')
for _i, _w in zip([194, 195, 198, 199, 200, 201, 202, 203, 207, 210, 211, 212, 213], [0.05247, 0.07998, 0.8922, 0.768, 0.0523, 0.06924, 0.1046, 0.1014, 0.0004886, 0.06104, 0.05823, 0.07171, 0.1374]): _vg.add([_i], _w, 'REPLACE')
_vg = ob_cube_001.vertex_groups.new(name='forearm.R.002')
for _i, _w in zip([198, 199, 210, 211, 212, 213], [0.01632, 0.06511, 0.9015, 0.8016, 0.9276, 0.8985]): _vg.add([_i], _w, 'REPLACE')
_vg = ob_cube_001.vertex_groups.new(name='breast.L')
for _i, _w in zip([1, 3, 5, 8, 9, 10, 11, 12, 13, 14, 15, 16, 17, 18, 19, 56, 59, 60, 61, 99, 100, 101, 102, 103, 104], [0.05489, 0.09161, 0.0229, 0.8305, 0.838, 0.1924, 0.1828, 0.01159, 0.06792, 0.1172, 0.1943, 0.1216, 0.1016, 0.391, 0.4932, 0.06722, 0.01358, 0.8284, 0.8176, 0.1021, 0.06702, 0.02716, 0.02812, 0.07897, 0.0553]): _vg.add([_i], _w, 'REPLACE')
_vg = ob_cube_001.vertex_groups.new(name='breast.R')
for _i, _w in zip([5, 10, 11, 101, 102, 177, 179, 180, 181, 182, 183, 184, 185, 186, 187, 188, 189, 226, 229, 230, 231, 256, 257, 258, 259], [0.0229, 0.1924, 0.1828, 0.02716, 0.02812, 0.05489, 0.09161, 0.8305, 0.838, 0.01159, 0.06792, 0.1172, 0.1943, 0.1216, 0.1016, 0.391, 0.4932, 0.06722, 0.01358, 0.8284, 0.8176, 0.1021, 0.06702, 0.07897, 0.0553]): _vg.add([_i], _w, 'REPLACE')
_vg = ob_cube_001.vertex_groups.new(name='pelvis.L')
for _i, _w in zip([0, 2, 4, 6, 8, 9, 10, 44, 45, 46, 47, 57, 58, 60, 62, 63, 99, 100, 101, 102, 103, 104, 176, 178, 214, 215, 216, 217, 227, 228, 232, 233], [0.3449, 0.6452, 0.3114, 0.2646, 0.01524, 0.02724, 0.02092, 0.6575, 0.2344, 0.6437, 0.3311, 0.6365, 0.2699, 0.02079, 0.7453, 0.1737, 0.6512, 0.8678, 0.2142, 0.04666, 0.18, 0.8005, 0.07122, 0.006432, 0.0006105, 0.05343, 0.06938, 0.3236, 0.01133, 0.178, 0.01334, 0.1279]): _vg.add([_i], _w, 'REPLACE')
_vg = ob_cube_001.vertex_groups.new(name='pelvis.R')
for _i, _w in zip([0, 2, 4, 6, 10, 44, 45, 46, 47, 57, 58, 62, 63, 101, 102, 176, 178, 180, 181, 214, 215, 216, 217, 227, 228, 230, 232, 233, 256, 257, 258, 259], [0.07122, 0.006432, 0.3114, 0.2646, 0.02092, 0.0006105, 0.05343, 0.06938, 0.3236, 0.01133, 0.178, 0.01334, 0.1279, 0.2142, 0.04666, 0.3449, 0.6452, 0.01524, 0.02724, 0.6575, 0.2344, 0.6437, 0.3311, 0.6365, 0.2699, 0.02079, 0.7453, 0.1737, 0.6512, 0.8678, 0.18, 0.8005]): _vg.add([_i], _w, 'REPLACE')
_vg = ob_cube_001.vertex_groups.new(name='thigh.L')
for _i, _w in zip([0, 2, 4, 6, 44, 45, 46, 48, 49, 50, 51, 52, 53, 55, 57, 58, 62, 63, 64, 65, 67, 99, 105, 106, 107, 108, 109, 110, 116, 120, 178, 214, 216, 227, 232], [0.4214, 0.2024, 0.01447, 0.1808, 0.2376, 0.6199, 0.1086, 0.9633, 0.9735, 0.9678, 0.9707, 0.009348, 0.06127, 0.05297, 0.1169, 0.2813, 0.1199, 0.5512, 0.9717, 0.982, 0.05063, 0.02954, 0.005745, 0.03922, 0.09649, 0.09363, 0.02575, 0.09939, 0.006798, 0.0001533, 0.04327, 0.006592, 0.08571, 0.1315, 0.05127]): _vg.add([_i], _w, 'REPLACE')
_vg = ob_cube_001.vertex_groups.new(name='shin.L')
for _i, _w in zip([52, 53, 54, 55, 66, 67, 105, 106, 107, 108, 109, 110, 111, 112, 113, 114, 115, 116, 117, 118, 119, 120, 142, 143, 144, 145, 146, 147, 148, 149, 159, 160, 161, 162, 163, 164, 165, 166, 167, 168, 169, 170, 171, 172, 173, 174, 175], [0.6022, 0.4527, 0.6165, 0.4938, 0.6508, 0.4889, 0.8483, 0.7788, 0.4888, 0.5145, 0.8106, 0.4861, 0.2171, 0.1884, 0.2379, 0.2015, 0.1877, 0.2183, 0.1752, 0.1548, 0.1742, 0.1902, 0.2, 0.09159, 0.19, 0.2378, 0.07212, 0.1333, 0.1876, 0.1494, 0.00725, 0.02797, 0.04673, 0.06799, 0.09773, 0.1012, 0.07286, 0.05227, 0.04302, 0.02047, 0.01134, 0.009305, 0.0193, 0.05341, 0.0664, 0.0742, 0.1078]): _vg.add([_i], _w, 'REPLACE')
_vg = ob_cube_001.vertex_groups.new(name='foot.L')
for _i, _w in zip([52, 53, 54, 55, 66, 67, 105, 106, 107, 108, 109, 110, 111, 112, 113, 114, 115, 116, 117, 118, 119, 120, 121, 122, 123, 124, 125, 126, 130, 132, 133, 134, 135, 136, 140, 141, 142, 143, 144, 145, 146, 147, 148, 149, 152, 153, 154, 155, 158, 159, 160, 161, 162, 163, 164, 165, 166, 167, 168, 169, 170, 171, 172, 173, 174, 175], [0.3068, 0.2645, 0.325, 0.3588, 0.2965, 0.3485, 0.1072, 0.1401, 0.2948, 0.2969, 0.1317, 0.2484, 0.7012, 0.6332, 0.6637, 0.6337, 0.7542, 0.3328, 0.7289, 0.657, 0.6492, 0.3034, 0.8992, 0.02569, 0.858, 0.04672, 0.8752, 0.05208, 0.05177, 0.8767, 0.8428, 0.0472, 0.04238, 0.006103, 0.09856, 0.1241, 0.6865, 0.7773, 0.6742, 0.6638, 0.8509, 0.7751, 0.7543, 0.7852, 0.05601, 0.0439, 0.06993, 0.03935, 0.1815, 0.2238, 0.3079, 0.397, 0.6288, 0.7117, 0.6724, 0.6027, 0.4254, 0.3726, 0.2861, 0.2531, 0.2234, 0.2544, 0.3667, 0.4427, 0.6251, 0.6674]): _vg.add([_i], _w, 'REPLACE')
_vg = ob_cube_001.vertex_groups.new(name='toe.L')
for _i, _w in zip([66, 111, 113, 115, 117, 121, 123, 125, 127, 128, 129, 130, 131, 132, 133, 137, 138, 139, 140, 141, 142, 143, 144, 145, 146, 147, 148, 149, 150, 151, 152, 153, 154, 155, 156, 157, 158, 159, 160, 161, 162, 163, 164, 165, 166, 167, 168, 169, 170, 171, 172, 173, 174, 175], [0.0006303, 0.06831, 0.05611, 0.02046, 0.08389, 0.03974, 0.06255, 0.06276, 1.0, 0.9901, 1.0, 0.9422, 0.9918, 0.0579, 0.07413, 0.9814, 0.9979, 0.9937, 0.8948, 0.8633, 0.07998, 0.08989, 0.04863, 0.05615, 0.0578, 0.07599, 0.02046, 0.00892, 0.9908, 0.9934, 0.939, 0.9539, 0.9209, 0.9499, 0.9801, 0.9838, 0.791, 0.7425, 0.647, 0.5477, 0.2951, 0.1809, 0.2025, 0.3069, 0.5075, 0.5653, 0.6667, 0.7054, 0.7421, 0.7056, 0.5727, 0.4823, 0.2917, 0.212]): _vg.add([_i], _w, 'REPLACE')
_vg = ob_cube_001.vertex_groups.new(name='heel.02.L')
for _i, _w in zip([52, 53, 55, 67, 106, 107, 108, 110, 112, 113, 114, 116, 118, 119, 120, 121, 122, 123, 124, 125, 126, 132, 133, 134, 135, 136, 143, 144, 145, 149], [0.0237, 0.2131, 0.08889, 0.1076, 0.001774, 0.1136, 0.08857, 0.1578, 0.1553, 0.009978, 0.1389, 0.4127, 0.1689, 0.1543, 0.4746, 0.05287, 0.9586, 0.06997, 0.9455, 0.05588, 0.9389, 0.05313, 0.06589, 0.9417, 0.9381, 0.9654, 0.02233, 0.07515, 0.009987, 0.00706]): _vg.add([_i], _w, 'REPLACE')
_vg = ob_cube_001.vertex_groups.new(name='thigh.R')
for _i, _w in zip([2, 4, 6, 44, 46, 57, 62, 176, 178, 214, 215, 216, 218, 219, 220, 221, 222, 223, 225, 227, 228, 232, 233, 234, 235, 237, 256, 260, 261, 262, 263, 264, 265, 271, 275], [0.04327, 0.01447, 0.1808, 0.006592, 0.08571, 0.1315, 0.05127, 0.4214, 0.2024, 0.2376, 0.6199, 0.1086, 0.9633, 0.9735, 0.9678, 0.9707, 0.009348, 0.06127, 0.05297, 0.1169, 0.2813, 0.1199, 0.5512, 0.9717, 0.982, 0.05063, 0.02954, 0.005745, 0.03922, 0.09649, 0.09363, 0.02575, 0.09939, 0.006798, 0.0001533]): _vg.add([_i], _w, 'REPLACE')
_vg = ob_cube_001.vertex_groups.new(name='shin.R')
for _i, _w in zip([222, 223, 224, 225, 236, 237, 260, 261, 262, 263, 264, 265, 266, 267, 268, 269, 270, 271, 272, 273, 274, 275, 297, 298, 299, 300, 301, 302, 303, 304, 314, 315, 316, 317, 318, 319, 320, 321, 322, 323, 324, 325, 326, 327, 328, 329, 330], [0.6022, 0.4527, 0.6165, 0.4938, 0.6508, 0.4889, 0.8483, 0.7788, 0.4888, 0.5145, 0.8106, 0.4861, 0.2171, 0.1884, 0.2379, 0.2015, 0.1877, 0.2183, 0.1752, 0.1548, 0.1742, 0.1902, 0.2, 0.09159, 0.19, 0.2378, 0.07212, 0.1333, 0.1876, 0.1494, 0.00725, 0.02797, 0.04673, 0.06799, 0.09773, 0.1012, 0.07286, 0.05227, 0.04302, 0.02047, 0.01134, 0.009305, 0.0193, 0.05341, 0.0664, 0.0742, 0.1078]): _vg.add([_i], _w, 'REPLACE')
_vg = ob_cube_001.vertex_groups.new(name='foot.R')
for _i, _w in zip([222, 223, 224, 225, 236, 237, 260, 261, 262, 263, 264, 265, 266, 267, 268, 269, 270, 271, 272, 273, 274, 275, 276, 277, 278, 279, 280, 281, 285, 287, 288, 289, 290, 291, 295, 296, 297, 298, 299, 300, 301, 302, 303, 304, 307, 308, 309, 310, 313, 314, 315, 316, 317, 318, 319, 320, 321, 322, 323, 324, 325, 326, 327, 328, 329, 330], [0.3068, 0.2645, 0.325, 0.3588, 0.2965, 0.3485, 0.1072, 0.1401, 0.2948, 0.2969, 0.1317, 0.2484, 0.7012, 0.6332, 0.6637, 0.6337, 0.7542, 0.3328, 0.7289, 0.657, 0.6492, 0.3034, 0.8992, 0.02569, 0.858, 0.04672, 0.8752, 0.05208, 0.05177, 0.8767, 0.8428, 0.0472, 0.04238, 0.006103, 0.09856, 0.1241, 0.6865, 0.7773, 0.6742, 0.6638, 0.8509, 0.7751, 0.7543, 0.7852, 0.05601, 0.0439, 0.06993, 0.03935, 0.1815, 0.2238, 0.3079, 0.397, 0.6288, 0.7117, 0.6724, 0.6027, 0.4254, 0.3726, 0.2861, 0.2531, 0.2234, 0.2544, 0.3667, 0.4427, 0.6251, 0.6674]): _vg.add([_i], _w, 'REPLACE')
_vg = ob_cube_001.vertex_groups.new(name='toe.R')
for _i, _w in zip([236, 266, 268, 270, 272, 276, 278, 280, 282, 283, 284, 285, 286, 287, 288, 292, 293, 294, 295, 296, 297, 298, 299, 300, 301, 302, 303, 304, 305, 306, 307, 308, 309, 310, 311, 312, 313, 314, 315, 316, 317, 318, 319, 320, 321, 322, 323, 324, 325, 326, 327, 328, 329, 330], [0.0006303, 0.06831, 0.05611, 0.02046, 0.08389, 0.03974, 0.06255, 0.06276, 1.0, 0.9901, 1.0, 0.9422, 0.9918, 0.0579, 0.07413, 0.9814, 0.9979, 0.9937, 0.8948, 0.8633, 0.07998, 0.08989, 0.04863, 0.05615, 0.0578, 0.07599, 0.02046, 0.00892, 0.9908, 0.9934, 0.939, 0.9539, 0.9209, 0.9499, 0.9801, 0.9838, 0.791, 0.7425, 0.647, 0.5477, 0.2951, 0.1809, 0.2025, 0.3069, 0.5075, 0.5653, 0.6667, 0.7054, 0.7421, 0.7056, 0.5727, 0.4823, 0.2917, 0.212]): _vg.add([_i], _w, 'REPLACE')
_vg = ob_cube_001.vertex_groups.new(name='heel.02.R')
for _i, _w in zip([222, 223, 225, 237, 261, 262, 263, 265, 267, 268, 269, 271, 273, 274, 275, 276, 277, 278, 279, 280, 281, 287, 288, 289, 290, 291, 298, 299, 300, 304], [0.0237, 0.2131, 0.08889, 0.1076, 0.001774, 0.1136, 0.08857, 0.1578, 0.1553, 0.009978, 0.1389, 0.4127, 0.1689, 0.1543, 0.4746, 0.05287, 0.9586, 0.06997, 0.9455, 0.05588, 0.9389, 0.05313, 0.06589, 0.9417, 0.9381, 0.9654, 0.02233, 0.07515, 0.009987, 0.00706]): _vg.add([_i], _w, 'REPLACE')
_m = ob_cube_001.modifiers.new('Armature', 'ARMATURE')
_m.object = ob_metarig_001
ob_cube_003.parent = ob_metarig_001
ob_cube_003.matrix_parent_inverse = Matrix(((-0.02805, 0.5542, 0.0, -1.434e-10), (-4.955e-08, -2.508e-09, 0.5549, -2.735), (0.5542, 0.02805, -0.0, -0.0247), (-0.0, 0.0, 0.0, 1.0)))
ob_cube_003.location = (0.01806, 0.03122, 5.177)
ob_cube_003.rotation_euler = (0.0, -0.0, -0.04714)
ob_cube_003.scale = (0.2406, 0.2406, 0.2406)
ob_metarig_001.location = (0.0, 5.081, 1.361)
ob_metarig_001.rotation_euler = (0.0, -0.0, 1.621)
ob_metarig_001.scale = (1.802, 1.802, 1.802)
ob_metarig_001.show_in_front = True

# ---- collection membership
col_collection.objects.link(ob_cube_001)
col_collection.objects.link(ob_cube_003)
col_collection.objects.link(ob_metarig_001)

# ---- scene / render settings (as saved in the file)
scene.frame_start = 1; scene.frame_end = 60; scene.frame_set(44)
scene.render.engine = 'BLENDER_EEVEE_NEXT'
scene.cycles.sampling_pattern = 'TABULATED_SOBOL'
scene.eevee.ray_tracing_options.trace_max_roughness = 0.0
bpy.context.view_layer.update()

# ---- added for rendering (the .blend has no active camera and no usable light): camera, sun
cam_auto = bpy.data.cameras.new('AutoCamera')
cam_auto.lens = 50.0
cam_auto.sensor_width = 36.0
cam_auto.clip_end = 1000.0
ob_auto_camera = bpy.data.objects.new('AutoCamera', cam_auto)
scene.collection.objects.link(ob_auto_camera)
ob_auto_camera.location = (7.52874, -0.779673, 5.48755)
ob_auto_camera.rotation_euler = (1.09748, -7.21219e-08, 0.694738)
scene.camera = ob_auto_camera
light_auto_sun = bpy.data.lights.new('AutoSun', 'SUN')
light_auto_sun.energy = 3.0
light_auto_sun.angle = 0.0523599
ob_auto_sun = bpy.data.objects.new('AutoSun', light_auto_sun)
scene.collection.objects.link(ob_auto_sun)
ob_auto_sun.rotation_euler = (0.872665, 0.174533, 0.523599)
bpy.context.view_layer.update()
